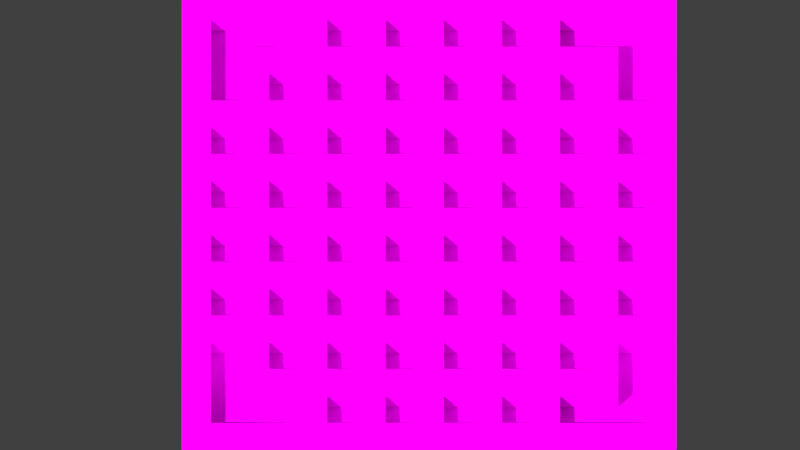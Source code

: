 # Source: Scene.blend  (saved by Blender 2.79.0; exported with 4.5.12 LTS)
import bpy
from mathutils import Matrix  # noqa: F401  (used for matrix-valued properties, if any)

bpy.ops.wm.read_factory_settings(use_empty=True)
scene = bpy.context.scene
scene.name = 'Scene'

# ---- collections
col_collection_1 = bpy.data.collections.new('Collection 1'); scene.collection.children.link(col_collection_1)

# ---- images (referenced by path relative to the original .blend; pixels are not part of the script)
import os
ASSET_DIR = os.environ.get("B2B_ASSET_DIR", "")  # directory of the original .blend (textures are referenced by path, not embedded)
HERE = os.path.dirname(os.path.abspath(__file__))  # packed textures are extracted next to this script under _unpacked/

def load_image(name, relpath, width, height, colorspace="sRGB"):
    """Load a texture the original file referenced (path relative to the .blend, or extracted next to this script)."""
    p = next((c for c in (os.path.join(HERE, relpath), os.path.join(ASSET_DIR, relpath)) if relpath and os.path.exists(c)), "")
    if p:
        img = bpy.data.images.load(p, check_existing=True)
        img.name = name
    else:  # same state as the original file: an image datablock whose file is absent (Cycles renders it pink)
        img = bpy.data.images.new(name, width, height)
        img.source = "FILE"
        img.filepath = "//" + (relpath or name)
    img.colorspace_settings.name = colorspace
    return img
img_indestructiblebox2_bmp = load_image('IndestructibleBox2.bmp', 'IndestructibleBox2.bmp', 1024, 1024, 'sRGB')
img_box_bmp = load_image('Box.bmp', 'Box.bmp', 1024, 1024, 'sRGB')
img_grass_bmp = load_image('Grass.bmp', 'Grass.bmp', 1024, 1024, 'sRGB')

# ---- materials (node trees are filled in below, after node groups)
mat_indestructiblebox = bpy.data.materials.new('IndestructibleBox')
mat_indestructiblebox.alpha_threshold = 0.0
mat_indestructiblebox.roughness = 0.5
mat_indestructiblebox.line_color = (0.0, 0.0, 0.0, 1.0)
mat_box = bpy.data.materials.new('Box')
mat_box.alpha_threshold = 0.0
mat_box.roughness = 0.5
mat_box.line_color = (0.0, 0.0, 0.0, 1.0)
mat_ground = bpy.data.materials.new('ground')
mat_ground.alpha_threshold = 0.0
mat_ground.roughness = 0.5

# ---- material node trees
mat_indestructiblebox.use_nodes = True; mat_indestructiblebox.node_tree.nodes.clear()
_N = mat_indestructiblebox.node_tree.nodes; _L = mat_indestructiblebox.node_tree.links
n0 = _N.new('ShaderNodeOutputMaterial'); n0.name = 'Material Output'; n0.location = (708, 310)
n1 = _N.new('ShaderNodeBsdfDiffuse'); n1.name = 'Diffuse BSDF'; n1.location = (461, 324)
n2 = _N.new('ShaderNodeTexImage'); n2.name = 'Image Texture'; n2.location = (227, 354)
n2.width = 140
n2.image = img_indestructiblebox2_bmp
n2.interpolation = 'Closest'
_L.new(n1.outputs[0], n0.inputs[0])
_L.new(n2.outputs[0], n1.inputs[0])
n0.is_active_output = True
mat_box.use_nodes = True; mat_box.node_tree.nodes.clear()
_N = mat_box.node_tree.nodes; _L = mat_box.node_tree.links
n0 = _N.new('ShaderNodeOutputMaterial'); n0.name = 'Material Output'; n0.location = (708, 310)
n1 = _N.new('ShaderNodeBsdfDiffuse'); n1.name = 'Diffuse BSDF'; n1.location = (461, 324)
n2 = _N.new('ShaderNodeTexImage'); n2.name = 'Image Texture'; n2.location = (227, 354)
n2.width = 140
n2.image = img_box_bmp
n2.interpolation = 'Closest'
_L.new(n1.outputs[0], n0.inputs[0])
_L.new(n2.outputs[0], n1.inputs[0])
n0.is_active_output = True
mat_ground.use_nodes = True; mat_ground.node_tree.nodes.clear()
_N = mat_ground.node_tree.nodes; _L = mat_ground.node_tree.links
n0 = _N.new('ShaderNodeTexCoord'); n0.name = 'Texture Coordinate'; n0.location = (-393, 316)
n1 = _N.new('ShaderNodeOutputMaterial'); n1.name = 'Material Output'; n1.location = (708, 310)
n2 = _N.new('ShaderNodeBsdfDiffuse'); n2.name = 'Diffuse BSDF'; n2.location = (461, 324)
n3 = _N.new('ShaderNodeTexImage'); n3.name = 'Image Texture'; n3.location = (227, 354)
n3.width = 140
n3.image = img_grass_bmp
n3.interpolation = 'Closest'
n4 = _N.new('ShaderNodeMapping'); n4.name = 'Mapping'; n4.location = (-173, 340)
n4.vector_type = 'TEXTURE'
n4.inputs[3].default_value = (0.133, 0.133, 0.0)
_L.new(n2.outputs[0], n1.inputs[0])
_L.new(n0.outputs[3], n4.inputs[0])
_L.new(n3.outputs[0], n2.inputs[0])
_L.new(n4.outputs[0], n3.inputs[0])
n1.is_active_output = True

# ---- world
world_world = bpy.data.worlds.new('World'); scene.world = world_world
world_world.color = (0.05088, 0.05088, 0.05088)
world_world.use_sun_shadow = False
world_world.sun_shadow_jitter_overblur = 0.0
world_world.cycles.sampling_method = 'MANUAL'

# ---- cameras
cam_camera = bpy.data.cameras.new('Camera')
cam_camera.type = 'ORTHO'
cam_camera.clip_end = 100.0
cam_camera.lens = 35.0
cam_camera.sensor_width = 1.0
cam_camera.sensor_height = 18.0
cam_camera.ortho_scale = 27.5
cam_camera.dof.focus_distance = 0.0

# ---- lights
light_lamp = bpy.data.lights.new('Lamp', 'SUN')
light_lamp.transmission_factor = 0.0
light_lamp.cutoff_distance = 30.0
light_lamp.angle = 0.0
light_lamp.energy = 5.0
light_lamp.shadow_buffer_clip_start = 1.001
light_lamp.shadow_cascade_max_distance = 1000.0

# ---- meshes
me_cube = bpy.data.meshes.new('Cube')
me_cube.from_pydata([(2.0, 2.0, 0.0), (2.0, 0.0, 0.0), (4.768e-07, 2.384e-07, 0.0), (4.768e-07, 2.0, 0.0), (2.0, 2.0, 2.0), (2.0, -5.96e-07, 2.0), (4.768e-07, 3.576e-07, 2.0), (4.768e-07, 2.0, 2.0), (4.768e-07, 3.576e-07, 2.0)], [], [(0, 1, 2, 3), (4, 7, 8, 6, 5), (0, 4, 5, 1), (1, 5, 6, 2), (2, 6, 8, 7, 3), (4, 0, 3, 7)])
_uv = me_cube.uv_layers.new(name='UVMap')
_uv.uv.foreach_set('vector', [1.0, 0.0, 1.0, 1.0, 0.0, 1.0, 0.0, 0.0, 0.0, 0.0, 1.0, 0.0, 1.0, 1.0, 1.0, 1.0, 0.0, 1.0, 1.0, 0.0, 0.0, 0.0, 0.0, 1.0, 1.0, 1.0, 0.0, 0.0, 0.0, 1.0, 1.0, 1.0, 1.0, 0.0, 0.0, 1.0, 1.0, 1.0, 1.0, 1.0, 1.0, 0.0, 0.0, 0.0, 0.0, 0.0, 0.0, 1.0, 1.0, 1.0, 1.0, 0.0])
me_cube.materials.append(mat_indestructiblebox)
me_cube.use_remesh_preserve_volume = False
me_cube.use_remesh_preserve_attributes = False
me_cube.use_mirror_vertex_groups = False
me_cube.update()
me_cube_002 = bpy.data.meshes.new('Cube.002')
me_cube_002.from_pydata([(2.0, 2.0, 0.0), (2.0, 0.0, 0.0), (4.768e-07, 2.384e-07, 0.0), (4.768e-07, 2.0, 0.0), (2.0, 2.0, 2.0), (2.0, -5.96e-07, 2.0), (4.768e-07, 3.576e-07, 2.0), (4.768e-07, 2.0, 2.0), (4.768e-07, 3.576e-07, 2.0)], [], [(0, 1, 2, 3), (4, 7, 8, 6, 5), (0, 4, 5, 1), (1, 5, 6, 2), (2, 6, 8, 7, 3), (4, 0, 3, 7)])
_uv = me_cube_002.uv_layers.new(name='UVMap')
_uv.uv.foreach_set('vector', [1.0, 0.0, 1.0, 1.0, 0.0, 1.0, 0.0, 0.0, 0.0, 0.0, 1.0, 0.0, 1.0, 1.0, 1.0, 1.0, 0.0, 1.0, 1.0, 0.0, 0.0, 0.0, 0.0, 1.0, 1.0, 1.0, 0.0, 0.0, 0.0, 1.0, 1.0, 1.0, 1.0, 0.0, 0.0, 1.0, 1.0, 1.0, 1.0, 1.0, 1.0, 0.0, 0.0, 0.0, 0.0, 0.0, 0.0, 1.0, 1.0, 1.0, 1.0, 0.0])
me_cube_002.materials.append(mat_box)
me_cube_002.use_remesh_preserve_volume = False
me_cube_002.use_remesh_preserve_attributes = False
me_cube_002.use_mirror_vertex_groups = False
me_cube_002.update()
me_plane = bpy.data.meshes.new('Plane')
me_plane.from_pydata([(0.0, 0.0, 0.0), (2.0, 0.0, 0.0), (0.0, 2.0, 0.0), (2.0, 2.0, 0.0)], [], [(0, 1, 3, 2)])
me_plane.materials.append(mat_ground)
me_plane.use_remesh_preserve_volume = False
me_plane.use_remesh_preserve_attributes = False
me_plane.use_mirror_vertex_groups = False
me_plane.update()

# ---- objects
ob_cube_304 = bpy.data.objects.new('Cube.304', me_cube)
ob_cube_303 = bpy.data.objects.new('Cube.303', me_cube)
ob_cube_302 = bpy.data.objects.new('Cube.302', me_cube)
ob_cube_301 = bpy.data.objects.new('Cube.301', me_cube)
ob_cube_300 = bpy.data.objects.new('Cube.300', me_cube)
ob_cube_299 = bpy.data.objects.new('Cube.299', me_cube)
ob_cube_298 = bpy.data.objects.new('Cube.298', me_cube)
ob_cube_297 = bpy.data.objects.new('Cube.297', me_cube)
ob_cube_296 = bpy.data.objects.new('Cube.296', me_cube)
ob_cube_295 = bpy.data.objects.new('Cube.295', me_cube)
ob_cube_294 = bpy.data.objects.new('Cube.294', me_cube)
ob_cube_293 = bpy.data.objects.new('Cube.293', me_cube)
ob_cube_292 = bpy.data.objects.new('Cube.292', me_cube)
ob_cube_291 = bpy.data.objects.new('Cube.291', me_cube)
ob_cube_290 = bpy.data.objects.new('Cube.290', me_cube)
ob_cube_289 = bpy.data.objects.new('Cube.289', me_cube)
ob_cube_288 = bpy.data.objects.new('Cube.288', me_cube)
ob_cube_287 = bpy.data.objects.new('Cube.287', me_cube)
ob_cube_286 = bpy.data.objects.new('Cube.286', me_cube)
ob_cube_285 = bpy.data.objects.new('Cube.285', me_cube)
ob_cube_282 = bpy.data.objects.new('Cube.282', me_cube)
ob_cube_281 = bpy.data.objects.new('Cube.281', me_cube_002)
ob_cube_280 = bpy.data.objects.new('Cube.280', me_cube_002)
ob_cube_279 = bpy.data.objects.new('Cube.279', me_cube_002)
ob_cube_278 = bpy.data.objects.new('Cube.278', me_cube_002)
ob_cube_277 = bpy.data.objects.new('Cube.277', me_cube)
ob_cube_276 = bpy.data.objects.new('Cube.276', me_cube)
ob_cube_275 = bpy.data.objects.new('Cube.275', me_cube_002)
ob_cube_274 = bpy.data.objects.new('Cube.274', me_cube_002)
ob_cube_272 = bpy.data.objects.new('Cube.272', me_cube_002)
ob_cube_271 = bpy.data.objects.new('Cube.271', me_cube_002)
ob_cube_270 = bpy.data.objects.new('Cube.270', me_cube_002)
ob_cube_268 = bpy.data.objects.new('Cube.268', me_cube_002)
ob_cube_267 = bpy.data.objects.new('Cube.267', me_cube_002)
ob_cube_266 = bpy.data.objects.new('Cube.266', me_cube)
ob_cube_265 = bpy.data.objects.new('Cube.265', me_cube)
ob_cube_264 = bpy.data.objects.new('Cube.264', me_cube)
ob_cube_263 = bpy.data.objects.new('Cube.263', me_cube)
ob_cube_262 = bpy.data.objects.new('Cube.262', me_cube)
ob_cube_261 = bpy.data.objects.new('Cube.261', me_cube)
ob_cube_260 = bpy.data.objects.new('Cube.260', me_cube)
ob_cube_259 = bpy.data.objects.new('Cube.259', me_cube)
ob_cube_258 = bpy.data.objects.new('Cube.258', me_cube)
ob_cube_257 = bpy.data.objects.new('Cube.257', me_cube)
ob_cube_256 = bpy.data.objects.new('Cube.256', me_cube_002)
ob_cube_255 = bpy.data.objects.new('Cube.255', me_cube_002)
ob_cube_254 = bpy.data.objects.new('Cube.254', me_cube_002)
ob_cube_253 = bpy.data.objects.new('Cube.253', me_cube_002)
ob_cube_252 = bpy.data.objects.new('Cube.252', me_cube_002)
ob_cube_251 = bpy.data.objects.new('Cube.251', me_cube_002)
ob_cube_250 = bpy.data.objects.new('Cube.250', me_cube_002)
ob_cube_249 = bpy.data.objects.new('Cube.249', me_cube_002)
ob_cube_248 = bpy.data.objects.new('Cube.248', me_cube_002)
ob_cube_247 = bpy.data.objects.new('Cube.247', me_cube)
ob_cube_246 = bpy.data.objects.new('Cube.246', me_cube)
ob_cube_245 = bpy.data.objects.new('Cube.245', me_cube_002)
ob_cube_244 = bpy.data.objects.new('Cube.244', me_cube_002)
ob_cube_243 = bpy.data.objects.new('Cube.243', me_cube_002)
ob_cube_242 = bpy.data.objects.new('Cube.242', me_cube_002)
ob_cube_241 = bpy.data.objects.new('Cube.241', me_cube)
ob_cube_240 = bpy.data.objects.new('Cube.240', me_cube_002)
ob_cube_239 = bpy.data.objects.new('Cube.239', me_cube_002)
ob_cube_238 = bpy.data.objects.new('Cube.238', me_cube)
ob_cube_237 = bpy.data.objects.new('Cube.237', me_cube)
ob_cube_236 = bpy.data.objects.new('Cube.236', me_cube)
ob_cube_235 = bpy.data.objects.new('Cube.235', me_cube)
ob_cube_234 = bpy.data.objects.new('Cube.234', me_cube)
ob_cube_233 = bpy.data.objects.new('Cube.233', me_cube)
ob_cube_232 = bpy.data.objects.new('Cube.232', me_cube_002)
ob_cube_231 = bpy.data.objects.new('Cube.231', me_cube_002)
ob_cube_230 = bpy.data.objects.new('Cube.230', me_cube)
ob_cube_229 = bpy.data.objects.new('Cube.229', me_cube_002)
ob_cube_228 = bpy.data.objects.new('Cube.228', me_cube_002)
ob_cube_227 = bpy.data.objects.new('Cube.227', me_cube_002)
ob_cube_226 = bpy.data.objects.new('Cube.226', me_cube_002)
ob_cube_225 = bpy.data.objects.new('Cube.225', me_cube)
ob_cube_224 = bpy.data.objects.new('Cube.224', me_cube)
ob_cube_223 = bpy.data.objects.new('Cube.223', me_cube_002)
ob_cube_222 = bpy.data.objects.new('Cube.222', me_cube_002)
ob_cube_221 = bpy.data.objects.new('Cube.221', me_cube_002)
ob_cube_220 = bpy.data.objects.new('Cube.220', me_cube_002)
ob_cube_219 = bpy.data.objects.new('Cube.219', me_cube_002)
ob_cube_218 = bpy.data.objects.new('Cube.218', me_cube_002)
ob_cube_217 = bpy.data.objects.new('Cube.217', me_cube_002)
ob_cube_216 = bpy.data.objects.new('Cube.216', me_cube_002)
ob_cube_215 = bpy.data.objects.new('Cube.215', me_cube_002)
ob_cube_214 = bpy.data.objects.new('Cube.214', me_cube)
ob_cube_213 = bpy.data.objects.new('Cube.213', me_cube)
ob_cube_212 = bpy.data.objects.new('Cube.212', me_cube)
ob_cube_211 = bpy.data.objects.new('Cube.211', me_cube)
ob_cube_210 = bpy.data.objects.new('Cube.210', me_cube)
ob_cube_209 = bpy.data.objects.new('Cube.209', me_cube)
ob_cube_208 = bpy.data.objects.new('Cube.208', me_cube)
ob_cube_207 = bpy.data.objects.new('Cube.207', me_cube)
ob_cube_206 = bpy.data.objects.new('Cube.206', me_cube)
ob_cube_205 = bpy.data.objects.new('Cube.205', me_cube)
ob_cube_204 = bpy.data.objects.new('Cube.204', me_cube_002)
ob_cube_203 = bpy.data.objects.new('Cube.203', me_cube_002)
ob_cube_202 = bpy.data.objects.new('Cube.202', me_cube_002)
ob_cube_201 = bpy.data.objects.new('Cube.201', me_cube_002)
ob_cube_200 = bpy.data.objects.new('Cube.200', me_cube_002)
ob_cube_199 = bpy.data.objects.new('Cube.199', me_cube_002)
ob_cube_198 = bpy.data.objects.new('Cube.198', me_cube_002)
ob_cube_197 = bpy.data.objects.new('Cube.197', me_cube_002)
ob_cube_196 = bpy.data.objects.new('Cube.196', me_cube_002)
ob_cube_195 = bpy.data.objects.new('Cube.195', me_cube)
ob_cube_194 = bpy.data.objects.new('Cube.194', me_cube)
ob_cube_193 = bpy.data.objects.new('Cube.193', me_cube_002)
ob_cube_192 = bpy.data.objects.new('Cube.192', me_cube_002)
ob_cube_191 = bpy.data.objects.new('Cube.191', me_cube_002)
ob_cube_190 = bpy.data.objects.new('Cube.190', me_cube_002)
ob_cube_189 = bpy.data.objects.new('Cube.189', me_cube)
ob_cube_188 = bpy.data.objects.new('Cube.188', me_cube_002)
ob_cube_187 = bpy.data.objects.new('Cube.187', me_cube_002)
ob_cube_186 = bpy.data.objects.new('Cube.186', me_cube)
ob_cube_185 = bpy.data.objects.new('Cube.185', me_cube)
ob_cube_184 = bpy.data.objects.new('Cube.184', me_cube)
ob_cube_183 = bpy.data.objects.new('Cube.183', me_cube)
ob_cube_182 = bpy.data.objects.new('Cube.182', me_cube)
ob_cube_181 = bpy.data.objects.new('Cube.181', me_cube)
ob_cube_180 = bpy.data.objects.new('Cube.180', me_cube)
ob_cube_179 = bpy.data.objects.new('Cube.179', me_cube)
ob_cube_178 = bpy.data.objects.new('Cube.178', me_cube)
ob_cube_177 = bpy.data.objects.new('Cube.177', me_cube)
ob_cube_176 = bpy.data.objects.new('Cube.176', me_cube)
ob_cube_175 = bpy.data.objects.new('Cube.175', me_cube)
ob_cube_174 = bpy.data.objects.new('Cube.174', me_cube)
ob_cube_063 = bpy.data.objects.new('Cube.063', me_cube)
ob_cube_062 = bpy.data.objects.new('Cube.062', me_cube)
ob_cube_061 = bpy.data.objects.new('Cube.061', me_cube)
ob_cube_060 = bpy.data.objects.new('Cube.060', me_cube)
ob_cube_059 = bpy.data.objects.new('Cube.059', me_cube)
ob_cube_058 = bpy.data.objects.new('Cube.058', me_cube)
ob_cube_057 = bpy.data.objects.new('Cube.057', me_cube)
ob_cube_056 = bpy.data.objects.new('Cube.056', me_cube_002)
ob_cube_055 = bpy.data.objects.new('Cube.055', me_cube_002)
ob_cube_054 = bpy.data.objects.new('Cube.054', me_cube_002)
ob_cube_053 = bpy.data.objects.new('Cube.053', me_cube_002)
ob_cube_052 = bpy.data.objects.new('Cube.052', me_cube_002)
ob_cube_051 = bpy.data.objects.new('Cube.051', me_cube)
ob_cube_050 = bpy.data.objects.new('Cube.050', me_cube)
ob_cube_049 = bpy.data.objects.new('Cube.049', me_cube)
ob_cube_048 = bpy.data.objects.new('Cube.048', me_cube)
ob_cube_047 = bpy.data.objects.new('Cube.047', me_cube_002)
ob_cube_046 = bpy.data.objects.new('Cube.046', me_cube_002)
ob_cube_038 = bpy.data.objects.new('Cube.038', me_cube_002)
ob_cube_037 = bpy.data.objects.new('Cube.037', me_cube_002)
ob_cube_036 = bpy.data.objects.new('Cube.036', me_cube_002)
ob_cube_035 = bpy.data.objects.new('Cube.035', me_cube_002)
ob_cube_034 = bpy.data.objects.new('Cube.034', me_cube_002)
ob_cube_033 = bpy.data.objects.new('Cube.033', me_cube_002)
ob_cube_032 = bpy.data.objects.new('Cube.032', me_cube_002)
ob_cube_031 = bpy.data.objects.new('Cube.031', me_cube_002)
ob_cube_030 = bpy.data.objects.new('Cube.030', me_cube_002)
ob_cube_029 = bpy.data.objects.new('Cube.029', me_cube_002)
ob_cube_028 = bpy.data.objects.new('Cube.028', me_cube_002)
ob_cube_027 = bpy.data.objects.new('Cube.027', me_cube_002)
ob_cube_026 = bpy.data.objects.new('Cube.026', me_cube)
ob_cube_025 = bpy.data.objects.new('Cube.025', me_cube)
ob_cube_024 = bpy.data.objects.new('Cube.024', me_cube)
ob_cube_023 = bpy.data.objects.new('Cube.023', me_cube)
ob_cube_022 = bpy.data.objects.new('Cube.022', me_cube)
ob_cube_021 = bpy.data.objects.new('Cube.021', me_cube)
ob_cube_020 = bpy.data.objects.new('Cube.020', me_cube_002)
ob_cube_019 = bpy.data.objects.new('Cube.019', me_cube_002)
ob_cube_018 = bpy.data.objects.new('Cube.018', me_cube_002)
ob_cube_017 = bpy.data.objects.new('Cube.017', me_cube_002)
ob_cube_016 = bpy.data.objects.new('Cube.016', me_cube_002)
ob_cube_015 = bpy.data.objects.new('Cube.015', me_cube_002)
ob_cube_014 = bpy.data.objects.new('Cube.014', me_cube_002)
ob_cube_013 = bpy.data.objects.new('Cube.013', me_cube_002)
ob_cube_012 = bpy.data.objects.new('Cube.012', me_cube_002)
ob_cube_011 = bpy.data.objects.new('Cube.011', me_cube_002)
ob_cube_010 = bpy.data.objects.new('Cube.010', me_cube_002)
ob_cube_009 = bpy.data.objects.new('Cube.009', me_cube_002)
ob_cube_008 = bpy.data.objects.new('Cube.008', me_cube_002)
ob_cube_173 = bpy.data.objects.new('Cube.173', me_cube)
ob_cube_172 = bpy.data.objects.new('Cube.172', me_cube_002)
ob_cube_171 = bpy.data.objects.new('Cube.171', me_cube_002)
ob_cube_161 = bpy.data.objects.new('Cube.161', me_cube_002)
ob_cube_160 = bpy.data.objects.new('Cube.160', me_cube_002)
ob_cube_133 = bpy.data.objects.new('Cube.133', me_cube_002)
ob_cube_132 = bpy.data.objects.new('Cube.132', me_cube_002)
ob_cube_131 = bpy.data.objects.new('Cube.131', me_cube_002)
ob_cube_130 = bpy.data.objects.new('Cube.130', me_cube_002)
ob_cube_129 = bpy.data.objects.new('Cube.129', me_cube_002)
ob_cube_128 = bpy.data.objects.new('Cube.128', me_cube_002)
ob_cube_127 = bpy.data.objects.new('Cube.127', me_cube_002)
ob_cube_126 = bpy.data.objects.new('Cube.126', me_cube_002)
ob_cube_125 = bpy.data.objects.new('Cube.125', me_cube_002)
ob_cube_124 = bpy.data.objects.new('Cube.124', me_cube_002)
ob_cube_123 = bpy.data.objects.new('Cube.123', me_cube_002)
ob_cube_122 = bpy.data.objects.new('Cube.122', me_cube_002)
ob_cube_079 = bpy.data.objects.new('Cube.079', me_cube)
ob_cube_075 = bpy.data.objects.new('Cube.075', me_cube)
ob_cube_072 = bpy.data.objects.new('Cube.072', me_cube)
ob_cube_071 = bpy.data.objects.new('Cube.071', me_cube)
ob_cube_070 = bpy.data.objects.new('Cube.070', me_cube)
ob_cube_069 = bpy.data.objects.new('Cube.069', me_cube)
ob_cube_068 = bpy.data.objects.new('Cube.068', me_cube)
ob_cube_065 = bpy.data.objects.new('Cube.065', me_cube)
ob_cube_064 = bpy.data.objects.new('Cube.064', me_cube)
ob_cube_045 = bpy.data.objects.new('Cube.045', me_cube)
ob_cube_044 = bpy.data.objects.new('Cube.044', me_cube)
ob_cube_043 = bpy.data.objects.new('Cube.043', me_cube)
ob_cube_042 = bpy.data.objects.new('Cube.042', me_cube)
ob_cube_041 = bpy.data.objects.new('Cube.041', me_cube)
ob_cube_040 = bpy.data.objects.new('Cube.040', me_cube)
ob_cube_039 = bpy.data.objects.new('Cube.039', me_cube)
ob_cube_007 = bpy.data.objects.new('Cube.007', me_cube)
ob_cube_006 = bpy.data.objects.new('Cube.006', me_cube)
ob_cube_005 = bpy.data.objects.new('Cube.005', me_cube)
ob_cube_004 = bpy.data.objects.new('Cube.004', me_cube)
ob_cube_003 = bpy.data.objects.new('Cube.003', me_cube)
ob_cube_002 = bpy.data.objects.new('Cube.002', me_cube)
ob_cube_001 = bpy.data.objects.new('Cube.001', me_cube)
ob_plane = bpy.data.objects.new('Plane', me_plane)
ob_cube = bpy.data.objects.new('Cube', me_cube)
ob_lamp = bpy.data.objects.new('Lamp', light_lamp)
ob_camera = bpy.data.objects.new('Camera', cam_camera)

# ---- transforms, parenting, visibility, modifiers, constraints
ob_cube_304.location = (-9.0, 8.0, 0.0)
ob_cube_304.scale = (0.5, 0.5, 0.5)
ob_cube_304.lock_rotations_4d = False
ob_cube_304.empty_display_type = 'ARROWS'
ob_cube_304.lineart.crease_threshold = 0.0
ob_cube_303.location = (-9.0, 7.0, 0.0)
ob_cube_303.scale = (0.5, 0.5, 0.5)
ob_cube_303.lock_rotations_4d = False
ob_cube_303.empty_display_type = 'ARROWS'
ob_cube_303.lineart.crease_threshold = 0.0
ob_cube_302.location = (-9.0, 6.0, 0.0)
ob_cube_302.scale = (0.5, 0.5, 0.5)
ob_cube_302.lock_rotations_4d = False
ob_cube_302.empty_display_type = 'ARROWS'
ob_cube_302.lineart.crease_threshold = 0.0
ob_cube_301.location = (-9.0, 5.0, 0.0)
ob_cube_301.scale = (0.5, 0.5, 0.5)
ob_cube_301.lock_rotations_4d = False
ob_cube_301.empty_display_type = 'ARROWS'
ob_cube_301.lineart.crease_threshold = 0.0
ob_cube_300.location = (-9.0, 4.0, 0.0)
ob_cube_300.scale = (0.5, 0.5, 0.5)
ob_cube_300.lock_rotations_4d = False
ob_cube_300.empty_display_type = 'ARROWS'
ob_cube_300.lineart.crease_threshold = 0.0
ob_cube_299.location = (-9.0, 3.0, 0.0)
ob_cube_299.scale = (0.5, 0.5, 0.5)
ob_cube_299.lock_rotations_4d = False
ob_cube_299.empty_display_type = 'ARROWS'
ob_cube_299.lineart.crease_threshold = 0.0
ob_cube_298.location = (-9.0, 2.0, 0.0)
ob_cube_298.scale = (0.5, 0.5, 0.5)
ob_cube_298.lock_rotations_4d = False
ob_cube_298.empty_display_type = 'ARROWS'
ob_cube_298.lineart.crease_threshold = 0.0
ob_cube_297.location = (-9.0, 1.0, 0.0)
ob_cube_297.scale = (0.5, 0.5, 0.5)
ob_cube_297.lock_rotations_4d = False
ob_cube_297.empty_display_type = 'ARROWS'
ob_cube_297.lineart.crease_threshold = 0.0
ob_cube_296.location = (-9.0, 0.0, 0.0)
ob_cube_296.scale = (0.5, 0.5, 0.5)
ob_cube_296.lock_rotations_4d = False
ob_cube_296.empty_display_type = 'ARROWS'
ob_cube_296.lineart.crease_threshold = 0.0
ob_cube_295.location = (-9.0, -5.0, 0.0)
ob_cube_295.scale = (0.5, 0.5, 0.5)
ob_cube_295.lock_rotations_4d = False
ob_cube_295.empty_display_type = 'ARROWS'
ob_cube_295.lineart.crease_threshold = 0.0
ob_cube_294.location = (-9.0, -4.0, 0.0)
ob_cube_294.scale = (0.5, 0.5, 0.5)
ob_cube_294.lock_rotations_4d = False
ob_cube_294.empty_display_type = 'ARROWS'
ob_cube_294.lineart.crease_threshold = 0.0
ob_cube_293.location = (-9.0, -3.0, 0.0)
ob_cube_293.scale = (0.5, 0.5, 0.5)
ob_cube_293.lock_rotations_4d = False
ob_cube_293.empty_display_type = 'ARROWS'
ob_cube_293.lineart.crease_threshold = 0.0
ob_cube_292.location = (-9.0, -2.0, 0.0)
ob_cube_292.scale = (0.5, 0.5, 0.5)
ob_cube_292.lock_rotations_4d = False
ob_cube_292.empty_display_type = 'ARROWS'
ob_cube_292.lineart.crease_threshold = 0.0
ob_cube_291.location = (-9.0, -1.0, 0.0)
ob_cube_291.scale = (0.5, 0.5, 0.5)
ob_cube_291.lock_rotations_4d = False
ob_cube_291.empty_display_type = 'ARROWS'
ob_cube_291.lineart.crease_threshold = 0.0
ob_cube_290.location = (-9.0, -6.0, 0.0)
ob_cube_290.scale = (0.5, 0.5, 0.5)
ob_cube_290.lock_rotations_4d = False
ob_cube_290.empty_display_type = 'ARROWS'
ob_cube_290.lineart.crease_threshold = 0.0
ob_cube_289.location = (-9.0, -7.0, 0.0)
ob_cube_289.scale = (0.5, 0.5, 0.5)
ob_cube_289.lock_rotations_4d = False
ob_cube_289.empty_display_type = 'ARROWS'
ob_cube_289.lineart.crease_threshold = 0.0
ob_cube_288.location = (-9.0, -8.0, 0.0)
ob_cube_288.scale = (0.5, 0.5, 0.5)
ob_cube_288.lock_rotations_4d = False
ob_cube_288.empty_display_type = 'ARROWS'
ob_cube_288.lineart.crease_threshold = 0.0
ob_cube_287.location = (-8.0, -8.0, 0.0)
ob_cube_287.scale = (0.5, 0.5, 0.5)
ob_cube_287.lock_rotations_4d = False
ob_cube_287.empty_display_type = 'ARROWS'
ob_cube_287.lineart.crease_threshold = 0.0
ob_cube_286.location = (-7.0, -8.0, 0.0)
ob_cube_286.scale = (0.5, 0.5, 0.5)
ob_cube_286.lock_rotations_4d = False
ob_cube_286.empty_display_type = 'ARROWS'
ob_cube_286.lineart.crease_threshold = 0.0
ob_cube_285.location = (-7.0, -6.0, 0.0)
ob_cube_285.scale = (0.5, 0.5, 0.5)
ob_cube_285.lock_rotations_4d = False
ob_cube_285.empty_display_type = 'ARROWS'
ob_cube_285.lineart.crease_threshold = 0.0
ob_cube_282.location = (-7.0, -4.0, 0.0)
ob_cube_282.scale = (0.5, 0.5, 0.5)
ob_cube_282.lock_rotations_4d = False
ob_cube_282.empty_display_type = 'ARROWS'
ob_cube_282.lineart.crease_threshold = 0.0
ob_cube_281.location = (-7.0, -5.0, 0.0)
ob_cube_281.scale = (0.5, 0.5, 0.5)
ob_cube_281.lock_rotations_4d = False
ob_cube_281.empty_display_type = 'ARROWS'
ob_cube_281.lineart.crease_threshold = 0.0
ob_cube_280.location = (-8.0, -4.0, 0.0)
ob_cube_280.scale = (0.5, 0.5, 0.5)
ob_cube_280.lock_rotations_4d = False
ob_cube_280.empty_display_type = 'ARROWS'
ob_cube_280.lineart.crease_threshold = 0.0
ob_cube_279.location = (-8.0, -2.0, 0.0)
ob_cube_279.scale = (0.5, 0.5, 0.5)
ob_cube_279.lock_rotations_4d = False
ob_cube_279.empty_display_type = 'ARROWS'
ob_cube_279.lineart.crease_threshold = 0.0
ob_cube_278.location = (-7.0, -3.0, 0.0)
ob_cube_278.scale = (0.5, 0.5, 0.5)
ob_cube_278.lock_rotations_4d = False
ob_cube_278.empty_display_type = 'ARROWS'
ob_cube_278.lineart.crease_threshold = 0.0
ob_cube_277.location = (-7.0, -2.0, 0.0)
ob_cube_277.scale = (0.5, 0.5, 0.5)
ob_cube_277.lock_rotations_4d = False
ob_cube_277.empty_display_type = 'ARROWS'
ob_cube_277.lineart.crease_threshold = 0.0
ob_cube_276.location = (-7.0, 0.0, 0.0)
ob_cube_276.scale = (0.5, 0.5, 0.5)
ob_cube_276.lock_rotations_4d = False
ob_cube_276.empty_display_type = 'ARROWS'
ob_cube_276.lineart.crease_threshold = 0.0
ob_cube_275.location = (-7.0, -1.0, 0.0)
ob_cube_275.scale = (0.5, 0.5, 0.5)
ob_cube_275.lock_rotations_4d = False
ob_cube_275.empty_display_type = 'ARROWS'
ob_cube_275.lineart.crease_threshold = 0.0
ob_cube_274.location = (-8.0, 0.0, 0.0)
ob_cube_274.scale = (0.5, 0.5, 0.5)
ob_cube_274.lock_rotations_4d = False
ob_cube_274.empty_display_type = 'ARROWS'
ob_cube_274.lineart.crease_threshold = 0.0
ob_cube_272.location = (-8.0, 4.0, 0.0)
ob_cube_272.scale = (0.5, 0.5, 0.5)
ob_cube_272.lock_rotations_4d = False
ob_cube_272.empty_display_type = 'ARROWS'
ob_cube_272.lineart.crease_threshold = 0.0
ob_cube_271.location = (-8.0, 2.0, 0.0)
ob_cube_271.scale = (0.5, 0.5, 0.5)
ob_cube_271.lock_rotations_4d = False
ob_cube_271.empty_display_type = 'ARROWS'
ob_cube_271.lineart.crease_threshold = 0.0
ob_cube_270.location = (-7.0, 1.0, 0.0)
ob_cube_270.scale = (0.5, 0.5, 0.5)
ob_cube_270.lock_rotations_4d = False
ob_cube_270.empty_display_type = 'ARROWS'
ob_cube_270.lineart.crease_threshold = 0.0
ob_cube_268.location = (-7.0, 5.0, 0.0)
ob_cube_268.scale = (0.5, 0.5, 0.5)
ob_cube_268.lock_rotations_4d = False
ob_cube_268.empty_display_type = 'ARROWS'
ob_cube_268.lineart.crease_threshold = 0.0
ob_cube_267.location = (-7.0, 3.0, 0.0)
ob_cube_267.scale = (0.5, 0.5, 0.5)
ob_cube_267.lock_rotations_4d = False
ob_cube_267.empty_display_type = 'ARROWS'
ob_cube_267.lineart.crease_threshold = 0.0
ob_cube_266.location = (-7.0, 2.0, 0.0)
ob_cube_266.scale = (0.5, 0.5, 0.5)
ob_cube_266.lock_rotations_4d = False
ob_cube_266.empty_display_type = 'ARROWS'
ob_cube_266.lineart.crease_threshold = 0.0
ob_cube_265.location = (-7.0, 4.0, 0.0)
ob_cube_265.scale = (0.5, 0.5, 0.5)
ob_cube_265.lock_rotations_4d = False
ob_cube_265.empty_display_type = 'ARROWS'
ob_cube_265.lineart.crease_threshold = 0.0
ob_cube_264.location = (-7.0, 6.0, 0.0)
ob_cube_264.scale = (0.5, 0.5, 0.5)
ob_cube_264.lock_rotations_4d = False
ob_cube_264.empty_display_type = 'ARROWS'
ob_cube_264.lineart.crease_threshold = 0.0
ob_cube_263.location = (-8.0, 8.0, 0.0)
ob_cube_263.scale = (0.5, 0.5, 0.5)
ob_cube_263.lock_rotations_4d = False
ob_cube_263.empty_display_type = 'ARROWS'
ob_cube_263.lineart.crease_threshold = 0.0
ob_cube_262.location = (-7.0, 8.0, 0.0)
ob_cube_262.scale = (0.5, 0.5, 0.5)
ob_cube_262.lock_rotations_4d = False
ob_cube_262.empty_display_type = 'ARROWS'
ob_cube_262.lineart.crease_threshold = 0.0
ob_cube_261.location = (-5.0, 8.0, 0.0)
ob_cube_261.scale = (0.5, 0.5, 0.5)
ob_cube_261.lock_rotations_4d = False
ob_cube_261.empty_display_type = 'ARROWS'
ob_cube_261.lineart.crease_threshold = 0.0
ob_cube_260.location = (-6.0, 8.0, 0.0)
ob_cube_260.scale = (0.5, 0.5, 0.5)
ob_cube_260.lock_rotations_4d = False
ob_cube_260.empty_display_type = 'ARROWS'
ob_cube_260.lineart.crease_threshold = 0.0
ob_cube_259.location = (-5.0, 6.0, 0.0)
ob_cube_259.scale = (0.5, 0.5, 0.5)
ob_cube_259.lock_rotations_4d = False
ob_cube_259.empty_display_type = 'ARROWS'
ob_cube_259.lineart.crease_threshold = 0.0
ob_cube_258.location = (-5.0, 4.0, 0.0)
ob_cube_258.scale = (0.5, 0.5, 0.5)
ob_cube_258.lock_rotations_4d = False
ob_cube_258.empty_display_type = 'ARROWS'
ob_cube_258.lineart.crease_threshold = 0.0
ob_cube_257.location = (-5.0, 2.0, 0.0)
ob_cube_257.scale = (0.5, 0.5, 0.5)
ob_cube_257.lock_rotations_4d = False
ob_cube_257.empty_display_type = 'ARROWS'
ob_cube_257.lineart.crease_threshold = 0.0
ob_cube_256.location = (-5.0, 3.0, 0.0)
ob_cube_256.scale = (0.5, 0.5, 0.5)
ob_cube_256.lock_rotations_4d = False
ob_cube_256.empty_display_type = 'ARROWS'
ob_cube_256.lineart.crease_threshold = 0.0
ob_cube_255.location = (-5.0, 5.0, 0.0)
ob_cube_255.scale = (0.5, 0.5, 0.5)
ob_cube_255.lock_rotations_4d = False
ob_cube_255.empty_display_type = 'ARROWS'
ob_cube_255.lineart.crease_threshold = 0.0
ob_cube_254.location = (-5.0, 7.0, 0.0)
ob_cube_254.scale = (0.5, 0.5, 0.5)
ob_cube_254.lock_rotations_4d = False
ob_cube_254.empty_display_type = 'ARROWS'
ob_cube_254.lineart.crease_threshold = 0.0
ob_cube_253.location = (-5.0, 1.0, 0.0)
ob_cube_253.scale = (0.5, 0.5, 0.5)
ob_cube_253.lock_rotations_4d = False
ob_cube_253.empty_display_type = 'ARROWS'
ob_cube_253.lineart.crease_threshold = 0.0
ob_cube_252.location = (-6.0, 2.0, 0.0)
ob_cube_252.scale = (0.5, 0.5, 0.5)
ob_cube_252.lock_rotations_4d = False
ob_cube_252.empty_display_type = 'ARROWS'
ob_cube_252.lineart.crease_threshold = 0.0
ob_cube_251.location = (-6.0, 4.0, 0.0)
ob_cube_251.scale = (0.5, 0.5, 0.5)
ob_cube_251.lock_rotations_4d = False
ob_cube_251.empty_display_type = 'ARROWS'
ob_cube_251.lineart.crease_threshold = 0.0
ob_cube_250.location = (-6.0, 6.0, 0.0)
ob_cube_250.scale = (0.5, 0.5, 0.5)
ob_cube_250.lock_rotations_4d = False
ob_cube_250.empty_display_type = 'ARROWS'
ob_cube_250.lineart.crease_threshold = 0.0
ob_cube_249.location = (-6.0, 0.0, 0.0)
ob_cube_249.scale = (0.5, 0.5, 0.5)
ob_cube_249.lock_rotations_4d = False
ob_cube_249.empty_display_type = 'ARROWS'
ob_cube_249.lineart.crease_threshold = 0.0
ob_cube_248.location = (-5.0, -1.0, 0.0)
ob_cube_248.scale = (0.5, 0.5, 0.5)
ob_cube_248.lock_rotations_4d = False
ob_cube_248.empty_display_type = 'ARROWS'
ob_cube_248.lineart.crease_threshold = 0.0
ob_cube_247.location = (-5.0, 0.0, 0.0)
ob_cube_247.scale = (0.5, 0.5, 0.5)
ob_cube_247.lock_rotations_4d = False
ob_cube_247.empty_display_type = 'ARROWS'
ob_cube_247.lineart.crease_threshold = 0.0
ob_cube_246.location = (-5.0, -2.0, 0.0)
ob_cube_246.scale = (0.5, 0.5, 0.5)
ob_cube_246.lock_rotations_4d = False
ob_cube_246.empty_display_type = 'ARROWS'
ob_cube_246.lineart.crease_threshold = 0.0
ob_cube_245.location = (-5.0, -3.0, 0.0)
ob_cube_245.scale = (0.5, 0.5, 0.5)
ob_cube_245.lock_rotations_4d = False
ob_cube_245.empty_display_type = 'ARROWS'
ob_cube_245.lineart.crease_threshold = 0.0
ob_cube_244.location = (-6.0, -2.0, 0.0)
ob_cube_244.scale = (0.5, 0.5, 0.5)
ob_cube_244.lock_rotations_4d = False
ob_cube_244.empty_display_type = 'ARROWS'
ob_cube_244.lineart.crease_threshold = 0.0
ob_cube_243.location = (-6.0, -4.0, 0.0)
ob_cube_243.scale = (0.5, 0.5, 0.5)
ob_cube_243.lock_rotations_4d = False
ob_cube_243.empty_display_type = 'ARROWS'
ob_cube_243.lineart.crease_threshold = 0.0
ob_cube_242.location = (-5.0, -5.0, 0.0)
ob_cube_242.scale = (0.5, 0.5, 0.5)
ob_cube_242.lock_rotations_4d = False
ob_cube_242.empty_display_type = 'ARROWS'
ob_cube_242.lineart.crease_threshold = 0.0
ob_cube_241.location = (-5.0, -4.0, 0.0)
ob_cube_241.scale = (0.5, 0.5, 0.5)
ob_cube_241.lock_rotations_4d = False
ob_cube_241.empty_display_type = 'ARROWS'
ob_cube_241.lineart.crease_threshold = 0.0
ob_cube_240.location = (-6.0, -6.0, 0.0)
ob_cube_240.scale = (0.5, 0.5, 0.5)
ob_cube_240.lock_rotations_4d = False
ob_cube_240.empty_display_type = 'ARROWS'
ob_cube_240.lineart.crease_threshold = 0.0
ob_cube_239.location = (-5.0, -7.0, 0.0)
ob_cube_239.scale = (0.5, 0.5, 0.5)
ob_cube_239.lock_rotations_4d = False
ob_cube_239.empty_display_type = 'ARROWS'
ob_cube_239.lineart.crease_threshold = 0.0
ob_cube_238.location = (-5.0, -6.0, 0.0)
ob_cube_238.scale = (0.5, 0.5, 0.5)
ob_cube_238.lock_rotations_4d = False
ob_cube_238.empty_display_type = 'ARROWS'
ob_cube_238.lineart.crease_threshold = 0.0
ob_cube_237.location = (-5.0, -8.0, 0.0)
ob_cube_237.scale = (0.5, 0.5, 0.5)
ob_cube_237.lock_rotations_4d = False
ob_cube_237.empty_display_type = 'ARROWS'
ob_cube_237.lineart.crease_threshold = 0.0
ob_cube_236.location = (-6.0, -8.0, 0.0)
ob_cube_236.scale = (0.5, 0.5, 0.5)
ob_cube_236.lock_rotations_4d = False
ob_cube_236.empty_display_type = 'ARROWS'
ob_cube_236.lineart.crease_threshold = 0.0
ob_cube_235.location = (-4.0, -8.0, 0.0)
ob_cube_235.scale = (0.5, 0.5, 0.5)
ob_cube_235.lock_rotations_4d = False
ob_cube_235.empty_display_type = 'ARROWS'
ob_cube_235.lineart.crease_threshold = 0.0
ob_cube_234.location = (-3.0, -8.0, 0.0)
ob_cube_234.scale = (0.5, 0.5, 0.5)
ob_cube_234.lock_rotations_4d = False
ob_cube_234.empty_display_type = 'ARROWS'
ob_cube_234.lineart.crease_threshold = 0.0
ob_cube_233.location = (-3.0, -6.0, 0.0)
ob_cube_233.scale = (0.5, 0.5, 0.5)
ob_cube_233.lock_rotations_4d = False
ob_cube_233.empty_display_type = 'ARROWS'
ob_cube_233.lineart.crease_threshold = 0.0
ob_cube_232.location = (-3.0, -7.0, 0.0)
ob_cube_232.scale = (0.5, 0.5, 0.5)
ob_cube_232.lock_rotations_4d = False
ob_cube_232.empty_display_type = 'ARROWS'
ob_cube_232.lineart.crease_threshold = 0.0
ob_cube_231.location = (-4.0, -6.0, 0.0)
ob_cube_231.scale = (0.5, 0.5, 0.5)
ob_cube_231.lock_rotations_4d = False
ob_cube_231.empty_display_type = 'ARROWS'
ob_cube_231.lineart.crease_threshold = 0.0
ob_cube_230.location = (-3.0, -4.0, 0.0)
ob_cube_230.scale = (0.5, 0.5, 0.5)
ob_cube_230.lock_rotations_4d = False
ob_cube_230.empty_display_type = 'ARROWS'
ob_cube_230.lineart.crease_threshold = 0.0
ob_cube_229.location = (-3.0, -5.0, 0.0)
ob_cube_229.scale = (0.5, 0.5, 0.5)
ob_cube_229.lock_rotations_4d = False
ob_cube_229.empty_display_type = 'ARROWS'
ob_cube_229.lineart.crease_threshold = 0.0
ob_cube_228.location = (-4.0, -4.0, 0.0)
ob_cube_228.scale = (0.5, 0.5, 0.5)
ob_cube_228.lock_rotations_4d = False
ob_cube_228.empty_display_type = 'ARROWS'
ob_cube_228.lineart.crease_threshold = 0.0
ob_cube_227.location = (-4.0, -2.0, 0.0)
ob_cube_227.scale = (0.5, 0.5, 0.5)
ob_cube_227.lock_rotations_4d = False
ob_cube_227.empty_display_type = 'ARROWS'
ob_cube_227.lineart.crease_threshold = 0.0
ob_cube_226.location = (-3.0, -3.0, 0.0)
ob_cube_226.scale = (0.5, 0.5, 0.5)
ob_cube_226.lock_rotations_4d = False
ob_cube_226.empty_display_type = 'ARROWS'
ob_cube_226.lineart.crease_threshold = 0.0
ob_cube_225.location = (-3.0, -2.0, 0.0)
ob_cube_225.scale = (0.5, 0.5, 0.5)
ob_cube_225.lock_rotations_4d = False
ob_cube_225.empty_display_type = 'ARROWS'
ob_cube_225.lineart.crease_threshold = 0.0
ob_cube_224.location = (-3.0, 0.0, 0.0)
ob_cube_224.scale = (0.5, 0.5, 0.5)
ob_cube_224.lock_rotations_4d = False
ob_cube_224.empty_display_type = 'ARROWS'
ob_cube_224.lineart.crease_threshold = 0.0
ob_cube_223.location = (-3.0, -1.0, 0.0)
ob_cube_223.scale = (0.5, 0.5, 0.5)
ob_cube_223.lock_rotations_4d = False
ob_cube_223.empty_display_type = 'ARROWS'
ob_cube_223.lineart.crease_threshold = 0.0
ob_cube_222.location = (-4.0, 0.0, 0.0)
ob_cube_222.scale = (0.5, 0.5, 0.5)
ob_cube_222.lock_rotations_4d = False
ob_cube_222.empty_display_type = 'ARROWS'
ob_cube_222.lineart.crease_threshold = 0.0
ob_cube_221.location = (-4.0, 6.0, 0.0)
ob_cube_221.scale = (0.5, 0.5, 0.5)
ob_cube_221.lock_rotations_4d = False
ob_cube_221.empty_display_type = 'ARROWS'
ob_cube_221.lineart.crease_threshold = 0.0
ob_cube_220.location = (-4.0, 4.0, 0.0)
ob_cube_220.scale = (0.5, 0.5, 0.5)
ob_cube_220.lock_rotations_4d = False
ob_cube_220.empty_display_type = 'ARROWS'
ob_cube_220.lineart.crease_threshold = 0.0
ob_cube_219.location = (-4.0, 2.0, 0.0)
ob_cube_219.scale = (0.5, 0.5, 0.5)
ob_cube_219.lock_rotations_4d = False
ob_cube_219.empty_display_type = 'ARROWS'
ob_cube_219.lineart.crease_threshold = 0.0
ob_cube_218.location = (-3.0, 1.0, 0.0)
ob_cube_218.scale = (0.5, 0.5, 0.5)
ob_cube_218.lock_rotations_4d = False
ob_cube_218.empty_display_type = 'ARROWS'
ob_cube_218.lineart.crease_threshold = 0.0
ob_cube_217.location = (-3.0, 7.0, 0.0)
ob_cube_217.scale = (0.5, 0.5, 0.5)
ob_cube_217.lock_rotations_4d = False
ob_cube_217.empty_display_type = 'ARROWS'
ob_cube_217.lineart.crease_threshold = 0.0
ob_cube_216.location = (-3.0, 5.0, 0.0)
ob_cube_216.scale = (0.5, 0.5, 0.5)
ob_cube_216.lock_rotations_4d = False
ob_cube_216.empty_display_type = 'ARROWS'
ob_cube_216.lineart.crease_threshold = 0.0
ob_cube_215.location = (-3.0, 3.0, 0.0)
ob_cube_215.scale = (0.5, 0.5, 0.5)
ob_cube_215.lock_rotations_4d = False
ob_cube_215.empty_display_type = 'ARROWS'
ob_cube_215.lineart.crease_threshold = 0.0
ob_cube_214.location = (-3.0, 2.0, 0.0)
ob_cube_214.scale = (0.5, 0.5, 0.5)
ob_cube_214.lock_rotations_4d = False
ob_cube_214.empty_display_type = 'ARROWS'
ob_cube_214.lineart.crease_threshold = 0.0
ob_cube_213.location = (-3.0, 4.0, 0.0)
ob_cube_213.scale = (0.5, 0.5, 0.5)
ob_cube_213.lock_rotations_4d = False
ob_cube_213.empty_display_type = 'ARROWS'
ob_cube_213.lineart.crease_threshold = 0.0
ob_cube_212.location = (-3.0, 6.0, 0.0)
ob_cube_212.scale = (0.5, 0.5, 0.5)
ob_cube_212.lock_rotations_4d = False
ob_cube_212.empty_display_type = 'ARROWS'
ob_cube_212.lineart.crease_threshold = 0.0
ob_cube_211.location = (-4.0, 8.0, 0.0)
ob_cube_211.scale = (0.5, 0.5, 0.5)
ob_cube_211.lock_rotations_4d = False
ob_cube_211.empty_display_type = 'ARROWS'
ob_cube_211.lineart.crease_threshold = 0.0
ob_cube_210.location = (-3.0, 8.0, 0.0)
ob_cube_210.scale = (0.5, 0.5, 0.5)
ob_cube_210.lock_rotations_4d = False
ob_cube_210.empty_display_type = 'ARROWS'
ob_cube_210.lineart.crease_threshold = 0.0
ob_cube_209.location = (-1.0, 8.0, 0.0)
ob_cube_209.scale = (0.5, 0.5, 0.5)
ob_cube_209.lock_rotations_4d = False
ob_cube_209.empty_display_type = 'ARROWS'
ob_cube_209.lineart.crease_threshold = 0.0
ob_cube_208.location = (-2.0, 8.0, 0.0)
ob_cube_208.scale = (0.5, 0.5, 0.5)
ob_cube_208.lock_rotations_4d = False
ob_cube_208.empty_display_type = 'ARROWS'
ob_cube_208.lineart.crease_threshold = 0.0
ob_cube_207.location = (-1.0, 6.0, 0.0)
ob_cube_207.scale = (0.5, 0.5, 0.5)
ob_cube_207.lock_rotations_4d = False
ob_cube_207.empty_display_type = 'ARROWS'
ob_cube_207.lineart.crease_threshold = 0.0
ob_cube_206.location = (-1.0, 4.0, 0.0)
ob_cube_206.scale = (0.5, 0.5, 0.5)
ob_cube_206.lock_rotations_4d = False
ob_cube_206.empty_display_type = 'ARROWS'
ob_cube_206.lineart.crease_threshold = 0.0
ob_cube_205.location = (-1.0, 2.0, 0.0)
ob_cube_205.scale = (0.5, 0.5, 0.5)
ob_cube_205.lock_rotations_4d = False
ob_cube_205.empty_display_type = 'ARROWS'
ob_cube_205.lineart.crease_threshold = 0.0
ob_cube_204.location = (-1.0, 3.0, 0.0)
ob_cube_204.scale = (0.5, 0.5, 0.5)
ob_cube_204.lock_rotations_4d = False
ob_cube_204.empty_display_type = 'ARROWS'
ob_cube_204.lineart.crease_threshold = 0.0
ob_cube_203.location = (-1.0, 5.0, 0.0)
ob_cube_203.scale = (0.5, 0.5, 0.5)
ob_cube_203.lock_rotations_4d = False
ob_cube_203.empty_display_type = 'ARROWS'
ob_cube_203.lineart.crease_threshold = 0.0
ob_cube_202.location = (-1.0, 7.0, 0.0)
ob_cube_202.scale = (0.5, 0.5, 0.5)
ob_cube_202.lock_rotations_4d = False
ob_cube_202.empty_display_type = 'ARROWS'
ob_cube_202.lineart.crease_threshold = 0.0
ob_cube_201.location = (-1.0, 1.0, 0.0)
ob_cube_201.scale = (0.5, 0.5, 0.5)
ob_cube_201.lock_rotations_4d = False
ob_cube_201.empty_display_type = 'ARROWS'
ob_cube_201.lineart.crease_threshold = 0.0
ob_cube_200.location = (-2.0, 2.0, 0.0)
ob_cube_200.scale = (0.5, 0.5, 0.5)
ob_cube_200.lock_rotations_4d = False
ob_cube_200.empty_display_type = 'ARROWS'
ob_cube_200.lineart.crease_threshold = 0.0
ob_cube_199.location = (-2.0, 4.0, 0.0)
ob_cube_199.scale = (0.5, 0.5, 0.5)
ob_cube_199.lock_rotations_4d = False
ob_cube_199.empty_display_type = 'ARROWS'
ob_cube_199.lineart.crease_threshold = 0.0
ob_cube_198.location = (-2.0, 6.0, 0.0)
ob_cube_198.scale = (0.5, 0.5, 0.5)
ob_cube_198.lock_rotations_4d = False
ob_cube_198.empty_display_type = 'ARROWS'
ob_cube_198.lineart.crease_threshold = 0.0
ob_cube_197.location = (-2.0, 0.0, 0.0)
ob_cube_197.scale = (0.5, 0.5, 0.5)
ob_cube_197.lock_rotations_4d = False
ob_cube_197.empty_display_type = 'ARROWS'
ob_cube_197.lineart.crease_threshold = 0.0
ob_cube_196.location = (-1.0, -1.0, 0.0)
ob_cube_196.scale = (0.5, 0.5, 0.5)
ob_cube_196.lock_rotations_4d = False
ob_cube_196.empty_display_type = 'ARROWS'
ob_cube_196.lineart.crease_threshold = 0.0
ob_cube_195.location = (-1.0, 0.0, 0.0)
ob_cube_195.scale = (0.5, 0.5, 0.5)
ob_cube_195.lock_rotations_4d = False
ob_cube_195.empty_display_type = 'ARROWS'
ob_cube_195.lineart.crease_threshold = 0.0
ob_cube_194.location = (-1.0, -2.0, 0.0)
ob_cube_194.scale = (0.5, 0.5, 0.5)
ob_cube_194.lock_rotations_4d = False
ob_cube_194.empty_display_type = 'ARROWS'
ob_cube_194.lineart.crease_threshold = 0.0
ob_cube_193.location = (-1.0, -3.0, 0.0)
ob_cube_193.scale = (0.5, 0.5, 0.5)
ob_cube_193.lock_rotations_4d = False
ob_cube_193.empty_display_type = 'ARROWS'
ob_cube_193.lineart.crease_threshold = 0.0
ob_cube_192.location = (-2.0, -2.0, 0.0)
ob_cube_192.scale = (0.5, 0.5, 0.5)
ob_cube_192.lock_rotations_4d = False
ob_cube_192.empty_display_type = 'ARROWS'
ob_cube_192.lineart.crease_threshold = 0.0
ob_cube_191.location = (-2.0, -4.0, 0.0)
ob_cube_191.scale = (0.5, 0.5, 0.5)
ob_cube_191.lock_rotations_4d = False
ob_cube_191.empty_display_type = 'ARROWS'
ob_cube_191.lineart.crease_threshold = 0.0
ob_cube_190.location = (-1.0, -5.0, 0.0)
ob_cube_190.scale = (0.5, 0.5, 0.5)
ob_cube_190.lock_rotations_4d = False
ob_cube_190.empty_display_type = 'ARROWS'
ob_cube_190.lineart.crease_threshold = 0.0
ob_cube_189.location = (-1.0, -4.0, 0.0)
ob_cube_189.scale = (0.5, 0.5, 0.5)
ob_cube_189.lock_rotations_4d = False
ob_cube_189.empty_display_type = 'ARROWS'
ob_cube_189.lineart.crease_threshold = 0.0
ob_cube_188.location = (-2.0, -6.0, 0.0)
ob_cube_188.scale = (0.5, 0.5, 0.5)
ob_cube_188.lock_rotations_4d = False
ob_cube_188.empty_display_type = 'ARROWS'
ob_cube_188.lineart.crease_threshold = 0.0
ob_cube_187.location = (-1.0, -7.0, 0.0)
ob_cube_187.scale = (0.5, 0.5, 0.5)
ob_cube_187.lock_rotations_4d = False
ob_cube_187.empty_display_type = 'ARROWS'
ob_cube_187.lineart.crease_threshold = 0.0
ob_cube_186.location = (-1.0, -6.0, 0.0)
ob_cube_186.scale = (0.5, 0.5, 0.5)
ob_cube_186.lock_rotations_4d = False
ob_cube_186.empty_display_type = 'ARROWS'
ob_cube_186.lineart.crease_threshold = 0.0
ob_cube_185.location = (-1.0, -8.0, 0.0)
ob_cube_185.scale = (0.5, 0.5, 0.5)
ob_cube_185.lock_rotations_4d = False
ob_cube_185.empty_display_type = 'ARROWS'
ob_cube_185.lineart.crease_threshold = 0.0
ob_cube_184.location = (-2.0, -8.0, 0.0)
ob_cube_184.scale = (0.5, 0.5, 0.5)
ob_cube_184.lock_rotations_4d = False
ob_cube_184.empty_display_type = 'ARROWS'
ob_cube_184.lineart.crease_threshold = 0.0
ob_cube_183.location = (0.0, -8.0, 0.0)
ob_cube_183.scale = (0.5, 0.5, 0.5)
ob_cube_183.lock_rotations_4d = False
ob_cube_183.empty_display_type = 'ARROWS'
ob_cube_183.lineart.crease_threshold = 0.0
ob_cube_182.location = (1.0, -8.0, 0.0)
ob_cube_182.scale = (0.5, 0.5, 0.5)
ob_cube_182.lock_rotations_4d = False
ob_cube_182.empty_display_type = 'ARROWS'
ob_cube_182.lineart.crease_threshold = 0.0
ob_cube_181.location = (6.0, -8.0, 0.0)
ob_cube_181.scale = (0.5, 0.5, 0.5)
ob_cube_181.lock_rotations_4d = False
ob_cube_181.empty_display_type = 'ARROWS'
ob_cube_181.lineart.crease_threshold = 0.0
ob_cube_180.location = (5.0, -8.0, 0.0)
ob_cube_180.scale = (0.5, 0.5, 0.5)
ob_cube_180.lock_rotations_4d = False
ob_cube_180.empty_display_type = 'ARROWS'
ob_cube_180.lineart.crease_threshold = 0.0
ob_cube_179.location = (4.0, -8.0, 0.0)
ob_cube_179.scale = (0.5, 0.5, 0.5)
ob_cube_179.lock_rotations_4d = False
ob_cube_179.empty_display_type = 'ARROWS'
ob_cube_179.lineart.crease_threshold = 0.0
ob_cube_178.location = (3.0, -8.0, 0.0)
ob_cube_178.scale = (0.5, 0.5, 0.5)
ob_cube_178.lock_rotations_4d = False
ob_cube_178.empty_display_type = 'ARROWS'
ob_cube_178.lineart.crease_threshold = 0.0
ob_cube_177.location = (2.0, -8.0, 0.0)
ob_cube_177.scale = (0.5, 0.5, 0.5)
ob_cube_177.lock_rotations_4d = False
ob_cube_177.empty_display_type = 'ARROWS'
ob_cube_177.lineart.crease_threshold = 0.0
ob_cube_176.location = (7.0, -8.0, 0.0)
ob_cube_176.scale = (0.5, 0.5, 0.5)
ob_cube_176.lock_rotations_4d = False
ob_cube_176.empty_display_type = 'ARROWS'
ob_cube_176.lineart.crease_threshold = 0.0
ob_cube_175.location = (7.0, -7.0, 0.0)
ob_cube_175.scale = (0.5, 0.5, 0.5)
ob_cube_175.lock_rotations_4d = False
ob_cube_175.empty_display_type = 'ARROWS'
ob_cube_175.lineart.crease_threshold = 0.0
ob_cube_174.location = (7.0, -6.0, 0.0)
ob_cube_174.scale = (0.5, 0.5, 0.5)
ob_cube_174.lock_rotations_4d = False
ob_cube_174.empty_display_type = 'ARROWS'
ob_cube_174.lineart.crease_threshold = 0.0
ob_cube_063.location = (7.0, -1.0, 0.0)
ob_cube_063.scale = (0.5, 0.5, 0.5)
ob_cube_063.lock_rotations_4d = False
ob_cube_063.empty_display_type = 'ARROWS'
ob_cube_063.lineart.crease_threshold = 0.0
ob_cube_062.location = (7.0, -2.0, 0.0)
ob_cube_062.scale = (0.5, 0.5, 0.5)
ob_cube_062.lock_rotations_4d = False
ob_cube_062.empty_display_type = 'ARROWS'
ob_cube_062.lineart.crease_threshold = 0.0
ob_cube_061.location = (7.0, -3.0, 0.0)
ob_cube_061.scale = (0.5, 0.5, 0.5)
ob_cube_061.lock_rotations_4d = False
ob_cube_061.empty_display_type = 'ARROWS'
ob_cube_061.lineart.crease_threshold = 0.0
ob_cube_060.location = (7.0, -4.0, 0.0)
ob_cube_060.scale = (0.5, 0.5, 0.5)
ob_cube_060.lock_rotations_4d = False
ob_cube_060.empty_display_type = 'ARROWS'
ob_cube_060.lineart.crease_threshold = 0.0
ob_cube_059.location = (7.0, -5.0, 0.0)
ob_cube_059.scale = (0.5, 0.5, 0.5)
ob_cube_059.lock_rotations_4d = False
ob_cube_059.empty_display_type = 'ARROWS'
ob_cube_059.lineart.crease_threshold = 0.0
ob_cube_058.location = (3.0, -6.0, 0.0)
ob_cube_058.scale = (0.5, 0.5, 0.5)
ob_cube_058.lock_rotations_4d = False
ob_cube_058.empty_display_type = 'ARROWS'
ob_cube_058.lineart.crease_threshold = 0.0
ob_cube_057.location = (1.0, -6.0, 0.0)
ob_cube_057.scale = (0.5, 0.5, 0.5)
ob_cube_057.lock_rotations_4d = False
ob_cube_057.empty_display_type = 'ARROWS'
ob_cube_057.lineart.crease_threshold = 0.0
ob_cube_056.location = (1.0, -7.0, 0.0)
ob_cube_056.scale = (0.5, 0.5, 0.5)
ob_cube_056.lock_rotations_4d = False
ob_cube_056.empty_display_type = 'ARROWS'
ob_cube_056.lineart.crease_threshold = 0.0
ob_cube_055.location = (2.0, -6.0, 0.0)
ob_cube_055.scale = (0.5, 0.5, 0.5)
ob_cube_055.lock_rotations_4d = False
ob_cube_055.empty_display_type = 'ARROWS'
ob_cube_055.lineart.crease_threshold = 0.0
ob_cube_054.location = (4.0, -6.0, 0.0)
ob_cube_054.scale = (0.5, 0.5, 0.5)
ob_cube_054.lock_rotations_4d = False
ob_cube_054.empty_display_type = 'ARROWS'
ob_cube_054.lineart.crease_threshold = 0.0
ob_cube_053.location = (3.0, -7.0, 0.0)
ob_cube_053.scale = (0.5, 0.5, 0.5)
ob_cube_053.lock_rotations_4d = False
ob_cube_053.empty_display_type = 'ARROWS'
ob_cube_053.lineart.crease_threshold = 0.0
ob_cube_052.location = (0.0, -6.0, 0.0)
ob_cube_052.scale = (0.5, 0.5, 0.5)
ob_cube_052.lock_rotations_4d = False
ob_cube_052.empty_display_type = 'ARROWS'
ob_cube_052.lineart.crease_threshold = 0.0
ob_cube_051.location = (5.0, -6.0, 0.0)
ob_cube_051.scale = (0.5, 0.5, 0.5)
ob_cube_051.lock_rotations_4d = False
ob_cube_051.empty_display_type = 'ARROWS'
ob_cube_051.lineart.crease_threshold = 0.0
ob_cube_050.location = (5.0, -4.0, 0.0)
ob_cube_050.scale = (0.5, 0.5, 0.5)
ob_cube_050.lock_rotations_4d = False
ob_cube_050.empty_display_type = 'ARROWS'
ob_cube_050.lineart.crease_threshold = 0.0
ob_cube_049.location = (3.0, -4.0, 0.0)
ob_cube_049.scale = (0.5, 0.5, 0.5)
ob_cube_049.lock_rotations_4d = False
ob_cube_049.empty_display_type = 'ARROWS'
ob_cube_049.lineart.crease_threshold = 0.0
ob_cube_048.location = (1.0, -4.0, 0.0)
ob_cube_048.scale = (0.5, 0.5, 0.5)
ob_cube_048.lock_rotations_4d = False
ob_cube_048.empty_display_type = 'ARROWS'
ob_cube_048.lineart.crease_threshold = 0.0
ob_cube_047.location = (4.0, -4.0, 0.0)
ob_cube_047.scale = (0.5, 0.5, 0.5)
ob_cube_047.lock_rotations_4d = False
ob_cube_047.empty_display_type = 'ARROWS'
ob_cube_047.lineart.crease_threshold = 0.0
ob_cube_046.location = (2.0, -4.0, 0.0)
ob_cube_046.scale = (0.5, 0.5, 0.5)
ob_cube_046.lock_rotations_4d = False
ob_cube_046.empty_display_type = 'ARROWS'
ob_cube_046.lineart.crease_threshold = 0.0
ob_cube_038.location = (6.0, -4.0, 0.0)
ob_cube_038.scale = (0.5, 0.5, 0.5)
ob_cube_038.lock_rotations_4d = False
ob_cube_038.empty_display_type = 'ARROWS'
ob_cube_038.lineart.crease_threshold = 0.0
ob_cube_037.location = (5.0, -5.0, 0.0)
ob_cube_037.scale = (0.5, 0.5, 0.5)
ob_cube_037.lock_rotations_4d = False
ob_cube_037.empty_display_type = 'ARROWS'
ob_cube_037.lineart.crease_threshold = 0.0
ob_cube_036.location = (3.0, -5.0, 0.0)
ob_cube_036.scale = (0.5, 0.5, 0.5)
ob_cube_036.lock_rotations_4d = False
ob_cube_036.empty_display_type = 'ARROWS'
ob_cube_036.lineart.crease_threshold = 0.0
ob_cube_035.location = (1.0, -5.0, 0.0)
ob_cube_035.scale = (0.5, 0.5, 0.5)
ob_cube_035.lock_rotations_4d = False
ob_cube_035.empty_display_type = 'ARROWS'
ob_cube_035.lineart.crease_threshold = 0.0
ob_cube_034.location = (0.0, -4.0, 0.0)
ob_cube_034.scale = (0.5, 0.5, 0.5)
ob_cube_034.lock_rotations_4d = False
ob_cube_034.empty_display_type = 'ARROWS'
ob_cube_034.lineart.crease_threshold = 0.0
ob_cube_033.location = (0.0, -2.0, 0.0)
ob_cube_033.scale = (0.5, 0.5, 0.5)
ob_cube_033.lock_rotations_4d = False
ob_cube_033.empty_display_type = 'ARROWS'
ob_cube_033.lineart.crease_threshold = 0.0
ob_cube_032.location = (1.0, -3.0, 0.0)
ob_cube_032.scale = (0.5, 0.5, 0.5)
ob_cube_032.lock_rotations_4d = False
ob_cube_032.empty_display_type = 'ARROWS'
ob_cube_032.lineart.crease_threshold = 0.0
ob_cube_031.location = (3.0, -3.0, 0.0)
ob_cube_031.scale = (0.5, 0.5, 0.5)
ob_cube_031.lock_rotations_4d = False
ob_cube_031.empty_display_type = 'ARROWS'
ob_cube_031.lineart.crease_threshold = 0.0
ob_cube_030.location = (5.0, -3.0, 0.0)
ob_cube_030.scale = (0.5, 0.5, 0.5)
ob_cube_030.lock_rotations_4d = False
ob_cube_030.empty_display_type = 'ARROWS'
ob_cube_030.lineart.crease_threshold = 0.0
ob_cube_029.location = (6.0, -2.0, 0.0)
ob_cube_029.scale = (0.5, 0.5, 0.5)
ob_cube_029.lock_rotations_4d = False
ob_cube_029.empty_display_type = 'ARROWS'
ob_cube_029.lineart.crease_threshold = 0.0
ob_cube_028.location = (2.0, -2.0, 0.0)
ob_cube_028.scale = (0.5, 0.5, 0.5)
ob_cube_028.lock_rotations_4d = False
ob_cube_028.empty_display_type = 'ARROWS'
ob_cube_028.lineart.crease_threshold = 0.0
ob_cube_027.location = (4.0, -2.0, 0.0)
ob_cube_027.scale = (0.5, 0.5, 0.5)
ob_cube_027.lock_rotations_4d = False
ob_cube_027.empty_display_type = 'ARROWS'
ob_cube_027.lineart.crease_threshold = 0.0
ob_cube_026.location = (1.0, -2.0, 0.0)
ob_cube_026.scale = (0.5, 0.5, 0.5)
ob_cube_026.lock_rotations_4d = False
ob_cube_026.empty_display_type = 'ARROWS'
ob_cube_026.lineart.crease_threshold = 0.0
ob_cube_025.location = (3.0, -2.0, 0.0)
ob_cube_025.scale = (0.5, 0.5, 0.5)
ob_cube_025.lock_rotations_4d = False
ob_cube_025.empty_display_type = 'ARROWS'
ob_cube_025.lineart.crease_threshold = 0.0
ob_cube_024.location = (5.0, -2.0, 0.0)
ob_cube_024.scale = (0.5, 0.5, 0.5)
ob_cube_024.lock_rotations_4d = False
ob_cube_024.empty_display_type = 'ARROWS'
ob_cube_024.lineart.crease_threshold = 0.0
ob_cube_023.location = (5.0, 0.0, 0.0)
ob_cube_023.scale = (0.5, 0.5, 0.5)
ob_cube_023.lock_rotations_4d = False
ob_cube_023.empty_display_type = 'ARROWS'
ob_cube_023.lineart.crease_threshold = 0.0
ob_cube_022.location = (3.0, 0.0, 0.0)
ob_cube_022.scale = (0.5, 0.5, 0.5)
ob_cube_022.lock_rotations_4d = False
ob_cube_022.empty_display_type = 'ARROWS'
ob_cube_022.lineart.crease_threshold = 0.0
ob_cube_021.location = (1.0, 0.0, 0.0)
ob_cube_021.scale = (0.5, 0.5, 0.5)
ob_cube_021.lock_rotations_4d = False
ob_cube_021.empty_display_type = 'ARROWS'
ob_cube_021.lineart.crease_threshold = 0.0
ob_cube_020.location = (4.0, 0.0, 0.0)
ob_cube_020.scale = (0.5, 0.5, 0.5)
ob_cube_020.lock_rotations_4d = False
ob_cube_020.empty_display_type = 'ARROWS'
ob_cube_020.lineart.crease_threshold = 0.0
ob_cube_019.location = (2.0, 0.0, 0.0)
ob_cube_019.scale = (0.5, 0.5, 0.5)
ob_cube_019.lock_rotations_4d = False
ob_cube_019.empty_display_type = 'ARROWS'
ob_cube_019.lineart.crease_threshold = 0.0
ob_cube_018.location = (6.0, 0.0, 0.0)
ob_cube_018.scale = (0.5, 0.5, 0.5)
ob_cube_018.lock_rotations_4d = False
ob_cube_018.empty_display_type = 'ARROWS'
ob_cube_018.lineart.crease_threshold = 0.0
ob_cube_017.location = (5.0, -1.0, 0.0)
ob_cube_017.scale = (0.5, 0.5, 0.5)
ob_cube_017.lock_rotations_4d = False
ob_cube_017.empty_display_type = 'ARROWS'
ob_cube_017.lineart.crease_threshold = 0.0
ob_cube_016.location = (3.0, -1.0, 0.0)
ob_cube_016.scale = (0.5, 0.5, 0.5)
ob_cube_016.lock_rotations_4d = False
ob_cube_016.empty_display_type = 'ARROWS'
ob_cube_016.lineart.crease_threshold = 0.0
ob_cube_015.location = (1.0, -1.0, 0.0)
ob_cube_015.scale = (0.5, 0.5, 0.5)
ob_cube_015.lock_rotations_4d = False
ob_cube_015.empty_display_type = 'ARROWS'
ob_cube_015.lineart.crease_threshold = 0.0
ob_cube_014.location = (0.0, 0.0, 0.0)
ob_cube_014.scale = (0.5, 0.5, 0.5)
ob_cube_014.lock_rotations_4d = False
ob_cube_014.empty_display_type = 'ARROWS'
ob_cube_014.lineart.crease_threshold = 0.0
ob_cube_013.location = (0.0, 6.0, 0.0)
ob_cube_013.scale = (0.5, 0.5, 0.5)
ob_cube_013.lock_rotations_4d = False
ob_cube_013.empty_display_type = 'ARROWS'
ob_cube_013.lineart.crease_threshold = 0.0
ob_cube_012.location = (0.0, 4.0, 0.0)
ob_cube_012.scale = (0.5, 0.5, 0.5)
ob_cube_012.lock_rotations_4d = False
ob_cube_012.empty_display_type = 'ARROWS'
ob_cube_012.lineart.crease_threshold = 0.0
ob_cube_011.location = (0.0, 2.0, 0.0)
ob_cube_011.scale = (0.5, 0.5, 0.5)
ob_cube_011.lock_rotations_4d = False
ob_cube_011.empty_display_type = 'ARROWS'
ob_cube_011.lineart.crease_threshold = 0.0
ob_cube_010.location = (1.0, 1.0, 0.0)
ob_cube_010.scale = (0.5, 0.5, 0.5)
ob_cube_010.lock_rotations_4d = False
ob_cube_010.empty_display_type = 'ARROWS'
ob_cube_010.lineart.crease_threshold = 0.0
ob_cube_009.location = (3.0, 1.0, 0.0)
ob_cube_009.scale = (0.5, 0.5, 0.5)
ob_cube_009.lock_rotations_4d = False
ob_cube_009.empty_display_type = 'ARROWS'
ob_cube_009.lineart.crease_threshold = 0.0
ob_cube_008.location = (5.0, 1.0, 0.0)
ob_cube_008.scale = (0.5, 0.5, 0.5)
ob_cube_008.lock_rotations_4d = False
ob_cube_008.empty_display_type = 'ARROWS'
ob_cube_008.lineart.crease_threshold = 0.0
ob_cube_173.location = (7.0, 0.0, 0.0)
ob_cube_173.scale = (0.5, 0.5, 0.5)
ob_cube_173.lock_rotations_4d = False
ob_cube_173.empty_display_type = 'ARROWS'
ob_cube_173.lineart.crease_threshold = 0.0
ob_cube_172.location = (3.0, 7.0, 0.0)
ob_cube_172.scale = (0.5, 0.5, 0.5)
ob_cube_172.lock_rotations_4d = False
ob_cube_172.empty_display_type = 'ARROWS'
ob_cube_172.lineart.crease_threshold = 0.0
ob_cube_171.location = (1.0, 7.0, 0.0)
ob_cube_171.scale = (0.5, 0.5, 0.5)
ob_cube_171.lock_rotations_4d = False
ob_cube_171.empty_display_type = 'ARROWS'
ob_cube_171.lineart.crease_threshold = 0.0
ob_cube_161.location = (6.0, 2.0, 0.0)
ob_cube_161.scale = (0.5, 0.5, 0.5)
ob_cube_161.lock_rotations_4d = False
ob_cube_161.empty_display_type = 'ARROWS'
ob_cube_161.lineart.crease_threshold = 0.0
ob_cube_160.location = (6.0, 4.0, 0.0)
ob_cube_160.scale = (0.5, 0.5, 0.5)
ob_cube_160.lock_rotations_4d = False
ob_cube_160.empty_display_type = 'ARROWS'
ob_cube_160.lineart.crease_threshold = 0.0
ob_cube_133.location = (3.0, 3.0, 0.0)
ob_cube_133.scale = (0.5, 0.5, 0.5)
ob_cube_133.lock_rotations_4d = False
ob_cube_133.empty_display_type = 'ARROWS'
ob_cube_133.lineart.crease_threshold = 0.0
ob_cube_132.location = (3.0, 5.0, 0.0)
ob_cube_132.scale = (0.5, 0.5, 0.5)
ob_cube_132.lock_rotations_4d = False
ob_cube_132.empty_display_type = 'ARROWS'
ob_cube_132.lineart.crease_threshold = 0.0
ob_cube_131.location = (5.0, 5.0, 0.0)
ob_cube_131.scale = (0.5, 0.5, 0.5)
ob_cube_131.lock_rotations_4d = False
ob_cube_131.empty_display_type = 'ARROWS'
ob_cube_131.lineart.crease_threshold = 0.0
ob_cube_130.location = (4.0, 6.0, 0.0)
ob_cube_130.scale = (0.5, 0.5, 0.5)
ob_cube_130.lock_rotations_4d = False
ob_cube_130.empty_display_type = 'ARROWS'
ob_cube_130.lineart.crease_threshold = 0.0
ob_cube_129.location = (2.0, 6.0, 0.0)
ob_cube_129.scale = (0.5, 0.5, 0.5)
ob_cube_129.lock_rotations_4d = False
ob_cube_129.empty_display_type = 'ARROWS'
ob_cube_129.lineart.crease_threshold = 0.0
ob_cube_128.location = (1.0, 5.0, 0.0)
ob_cube_128.scale = (0.5, 0.5, 0.5)
ob_cube_128.lock_rotations_4d = False
ob_cube_128.empty_display_type = 'ARROWS'
ob_cube_128.lineart.crease_threshold = 0.0
ob_cube_127.location = (2.0, 4.0, 0.0)
ob_cube_127.scale = (0.5, 0.5, 0.5)
ob_cube_127.lock_rotations_4d = False
ob_cube_127.empty_display_type = 'ARROWS'
ob_cube_127.lineart.crease_threshold = 0.0
ob_cube_126.location = (2.0, 2.0, 0.0)
ob_cube_126.scale = (0.5, 0.5, 0.5)
ob_cube_126.lock_rotations_4d = False
ob_cube_126.empty_display_type = 'ARROWS'
ob_cube_126.lineart.crease_threshold = 0.0
ob_cube_125.location = (1.0, 3.0, 0.0)
ob_cube_125.scale = (0.5, 0.5, 0.5)
ob_cube_125.lock_rotations_4d = False
ob_cube_125.empty_display_type = 'ARROWS'
ob_cube_125.lineart.crease_threshold = 0.0
ob_cube_124.location = (4.0, 4.0, 0.0)
ob_cube_124.scale = (0.5, 0.5, 0.5)
ob_cube_124.lock_rotations_4d = False
ob_cube_124.empty_display_type = 'ARROWS'
ob_cube_124.lineart.crease_threshold = 0.0
ob_cube_123.location = (5.0, 3.0, 0.0)
ob_cube_123.scale = (0.5, 0.5, 0.5)
ob_cube_123.lock_rotations_4d = False
ob_cube_123.empty_display_type = 'ARROWS'
ob_cube_123.lineart.crease_threshold = 0.0
ob_cube_122.location = (4.0, 2.0, 0.0)
ob_cube_122.scale = (0.5, 0.5, 0.5)
ob_cube_122.lock_rotations_4d = False
ob_cube_122.empty_display_type = 'ARROWS'
ob_cube_122.lineart.crease_threshold = 0.0
ob_cube_079.location = (1.0, 2.0, 0.0)
ob_cube_079.scale = (0.5, 0.5, 0.5)
ob_cube_079.lock_rotations_4d = False
ob_cube_079.empty_display_type = 'ARROWS'
ob_cube_079.lineart.crease_threshold = 0.0
ob_cube_075.location = (1.0, 4.0, 0.0)
ob_cube_075.scale = (0.5, 0.5, 0.5)
ob_cube_075.lock_rotations_4d = False
ob_cube_075.empty_display_type = 'ARROWS'
ob_cube_075.lineart.crease_threshold = 0.0
ob_cube_072.location = (1.0, 6.0, 0.0)
ob_cube_072.scale = (0.5, 0.5, 0.5)
ob_cube_072.lock_rotations_4d = False
ob_cube_072.empty_display_type = 'ARROWS'
ob_cube_072.lineart.crease_threshold = 0.0
ob_cube_071.location = (5.0, 6.0, 0.0)
ob_cube_071.scale = (0.5, 0.5, 0.5)
ob_cube_071.lock_rotations_4d = False
ob_cube_071.empty_display_type = 'ARROWS'
ob_cube_071.lineart.crease_threshold = 0.0
ob_cube_070.location = (3.0, 6.0, 0.0)
ob_cube_070.scale = (0.5, 0.5, 0.5)
ob_cube_070.lock_rotations_4d = False
ob_cube_070.empty_display_type = 'ARROWS'
ob_cube_070.lineart.crease_threshold = 0.0
ob_cube_069.location = (3.0, 4.0, 0.0)
ob_cube_069.scale = (0.5, 0.5, 0.5)
ob_cube_069.lock_rotations_4d = False
ob_cube_069.empty_display_type = 'ARROWS'
ob_cube_069.lineart.crease_threshold = 0.0
ob_cube_068.location = (5.0, 4.0, 0.0)
ob_cube_068.scale = (0.5, 0.5, 0.5)
ob_cube_068.lock_rotations_4d = False
ob_cube_068.empty_display_type = 'ARROWS'
ob_cube_068.lineart.crease_threshold = 0.0
ob_cube_065.location = (3.0, 2.0, 0.0)
ob_cube_065.scale = (0.5, 0.5, 0.5)
ob_cube_065.lock_rotations_4d = False
ob_cube_065.empty_display_type = 'ARROWS'
ob_cube_065.lineart.crease_threshold = 0.0
ob_cube_064.location = (5.0, 2.0, 0.0)
ob_cube_064.scale = (0.5, 0.5, 0.5)
ob_cube_064.lock_rotations_4d = False
ob_cube_064.empty_display_type = 'ARROWS'
ob_cube_064.lineart.crease_threshold = 0.0
ob_cube_045.location = (7.0, 1.0, 0.0)
ob_cube_045.scale = (0.5, 0.5, 0.5)
ob_cube_045.lock_rotations_4d = False
ob_cube_045.empty_display_type = 'ARROWS'
ob_cube_045.lineart.crease_threshold = 0.0
ob_cube_044.location = (7.0, 2.0, 0.0)
ob_cube_044.scale = (0.5, 0.5, 0.5)
ob_cube_044.lock_rotations_4d = False
ob_cube_044.empty_display_type = 'ARROWS'
ob_cube_044.lineart.crease_threshold = 0.0
ob_cube_043.location = (7.0, 3.0, 0.0)
ob_cube_043.scale = (0.5, 0.5, 0.5)
ob_cube_043.lock_rotations_4d = False
ob_cube_043.empty_display_type = 'ARROWS'
ob_cube_043.lineart.crease_threshold = 0.0
ob_cube_042.location = (7.0, 4.0, 0.0)
ob_cube_042.scale = (0.5, 0.5, 0.5)
ob_cube_042.lock_rotations_4d = False
ob_cube_042.empty_display_type = 'ARROWS'
ob_cube_042.lineart.crease_threshold = 0.0
ob_cube_041.location = (7.0, 5.0, 0.0)
ob_cube_041.scale = (0.5, 0.5, 0.5)
ob_cube_041.lock_rotations_4d = False
ob_cube_041.empty_display_type = 'ARROWS'
ob_cube_041.lineart.crease_threshold = 0.0
ob_cube_040.location = (7.0, 6.0, 0.0)
ob_cube_040.scale = (0.5, 0.5, 0.5)
ob_cube_040.lock_rotations_4d = False
ob_cube_040.empty_display_type = 'ARROWS'
ob_cube_040.lineart.crease_threshold = 0.0
ob_cube_039.location = (7.0, 7.0, 0.0)
ob_cube_039.scale = (0.5, 0.5, 0.5)
ob_cube_039.lock_rotations_4d = False
ob_cube_039.empty_display_type = 'ARROWS'
ob_cube_039.lineart.crease_threshold = 0.0
ob_cube_007.location = (0.0, 8.0, 0.0)
ob_cube_007.scale = (0.5, 0.5, 0.5)
ob_cube_007.lock_rotations_4d = False
ob_cube_007.empty_display_type = 'ARROWS'
ob_cube_007.lineart.crease_threshold = 0.0
ob_cube_006.location = (1.0, 8.0, 0.0)
ob_cube_006.scale = (0.5, 0.5, 0.5)
ob_cube_006.lock_rotations_4d = False
ob_cube_006.empty_display_type = 'ARROWS'
ob_cube_006.lineart.crease_threshold = 0.0
ob_cube_005.location = (2.0, 8.0, 0.0)
ob_cube_005.scale = (0.5, 0.5, 0.5)
ob_cube_005.lock_rotations_4d = False
ob_cube_005.empty_display_type = 'ARROWS'
ob_cube_005.lineart.crease_threshold = 0.0
ob_cube_004.location = (3.0, 8.0, 0.0)
ob_cube_004.scale = (0.5, 0.5, 0.5)
ob_cube_004.lock_rotations_4d = False
ob_cube_004.empty_display_type = 'ARROWS'
ob_cube_004.lineart.crease_threshold = 0.0
ob_cube_003.location = (4.0, 8.0, 0.0)
ob_cube_003.scale = (0.5, 0.5, 0.5)
ob_cube_003.lock_rotations_4d = False
ob_cube_003.empty_display_type = 'ARROWS'
ob_cube_003.lineart.crease_threshold = 0.0
ob_cube_002.location = (5.0, 8.0, 0.0)
ob_cube_002.scale = (0.5, 0.5, 0.5)
ob_cube_002.lock_rotations_4d = False
ob_cube_002.empty_display_type = 'ARROWS'
ob_cube_002.lineart.crease_threshold = 0.0
ob_cube_001.location = (6.0, 8.0, 0.0)
ob_cube_001.scale = (0.5, 0.5, 0.5)
ob_cube_001.lock_rotations_4d = False
ob_cube_001.empty_display_type = 'ARROWS'
ob_cube_001.lineart.crease_threshold = 0.0
ob_plane.location = (-8.0, -7.0, 0.0)
ob_plane.scale = (7.5, 7.5, 0.0)
ob_plane.lineart.crease_threshold = 0.0
ob_cube.location = (7.0, 8.0, 0.0)
ob_cube.scale = (0.5, 0.5, 0.5)
ob_cube.lock_rotations_4d = False
ob_cube.empty_display_type = 'ARROWS'
ob_cube.lineart.crease_threshold = 0.0
ob_lamp.location = (0.0, 10.0, 10.0)
ob_lamp.rotation_euler = (0.4363, 0.4363, 0.0)
ob_lamp.lock_rotations_4d = False
ob_lamp.empty_display_type = 'ARROWS'
ob_lamp.color = (0.0, 0.0, 0.0, 0.0)
ob_lamp.lineart.crease_threshold = 0.0
ob_camera.location = (7.5, -0.5, 20.0)
ob_camera.rotation_euler = (0.3927, 0.0, 1.571)
ob_camera.lock_rotations_4d = False
ob_camera.empty_display_type = 'ARROWS'
ob_camera.color = (0.0, 0.0, 0.0, 0.0)
ob_camera.display_type = 'WIRE'
ob_camera.lineart.crease_threshold = 0.0

# ---- collection membership
col_collection_1.objects.link(ob_cube_304)
col_collection_1.objects.link(ob_cube_303)
col_collection_1.objects.link(ob_cube_302)
col_collection_1.objects.link(ob_cube_301)
col_collection_1.objects.link(ob_cube_300)
col_collection_1.objects.link(ob_cube_299)
col_collection_1.objects.link(ob_cube_298)
col_collection_1.objects.link(ob_cube_297)
col_collection_1.objects.link(ob_cube_296)
col_collection_1.objects.link(ob_cube_295)
col_collection_1.objects.link(ob_cube_294)
col_collection_1.objects.link(ob_cube_293)
col_collection_1.objects.link(ob_cube_292)
col_collection_1.objects.link(ob_cube_291)
col_collection_1.objects.link(ob_cube_290)
col_collection_1.objects.link(ob_cube_289)
col_collection_1.objects.link(ob_cube_288)
col_collection_1.objects.link(ob_cube_287)
col_collection_1.objects.link(ob_cube_286)
col_collection_1.objects.link(ob_cube_285)
col_collection_1.objects.link(ob_cube_282)
col_collection_1.objects.link(ob_cube_281)
col_collection_1.objects.link(ob_cube_280)
col_collection_1.objects.link(ob_cube_279)
col_collection_1.objects.link(ob_cube_278)
col_collection_1.objects.link(ob_cube_277)
col_collection_1.objects.link(ob_cube_276)
col_collection_1.objects.link(ob_cube_275)
col_collection_1.objects.link(ob_cube_274)
col_collection_1.objects.link(ob_cube_272)
col_collection_1.objects.link(ob_cube_271)
col_collection_1.objects.link(ob_cube_270)
col_collection_1.objects.link(ob_cube_268)
col_collection_1.objects.link(ob_cube_267)
col_collection_1.objects.link(ob_cube_266)
col_collection_1.objects.link(ob_cube_265)
col_collection_1.objects.link(ob_cube_264)
col_collection_1.objects.link(ob_cube_263)
col_collection_1.objects.link(ob_cube_262)
col_collection_1.objects.link(ob_cube_261)
col_collection_1.objects.link(ob_cube_260)
col_collection_1.objects.link(ob_cube_259)
col_collection_1.objects.link(ob_cube_258)
col_collection_1.objects.link(ob_cube_257)
col_collection_1.objects.link(ob_cube_256)
col_collection_1.objects.link(ob_cube_255)
col_collection_1.objects.link(ob_cube_254)
col_collection_1.objects.link(ob_cube_253)
col_collection_1.objects.link(ob_cube_252)
col_collection_1.objects.link(ob_cube_251)
col_collection_1.objects.link(ob_cube_250)
col_collection_1.objects.link(ob_cube_249)
col_collection_1.objects.link(ob_cube_248)
col_collection_1.objects.link(ob_cube_247)
col_collection_1.objects.link(ob_cube_246)
col_collection_1.objects.link(ob_cube_245)
col_collection_1.objects.link(ob_cube_244)
col_collection_1.objects.link(ob_cube_243)
col_collection_1.objects.link(ob_cube_242)
col_collection_1.objects.link(ob_cube_241)
col_collection_1.objects.link(ob_cube_240)
col_collection_1.objects.link(ob_cube_239)
col_collection_1.objects.link(ob_cube_238)
col_collection_1.objects.link(ob_cube_237)
col_collection_1.objects.link(ob_cube_236)
col_collection_1.objects.link(ob_cube_235)
col_collection_1.objects.link(ob_cube_234)
col_collection_1.objects.link(ob_cube_233)
col_collection_1.objects.link(ob_cube_232)
col_collection_1.objects.link(ob_cube_231)
col_collection_1.objects.link(ob_cube_230)
col_collection_1.objects.link(ob_cube_229)
col_collection_1.objects.link(ob_cube_228)
col_collection_1.objects.link(ob_cube_227)
col_collection_1.objects.link(ob_cube_226)
col_collection_1.objects.link(ob_cube_225)
col_collection_1.objects.link(ob_cube_224)
col_collection_1.objects.link(ob_cube_223)
col_collection_1.objects.link(ob_cube_222)
col_collection_1.objects.link(ob_cube_221)
col_collection_1.objects.link(ob_cube_220)
col_collection_1.objects.link(ob_cube_219)
col_collection_1.objects.link(ob_cube_218)
col_collection_1.objects.link(ob_cube_217)
col_collection_1.objects.link(ob_cube_216)
col_collection_1.objects.link(ob_cube_215)
col_collection_1.objects.link(ob_cube_214)
col_collection_1.objects.link(ob_cube_213)
col_collection_1.objects.link(ob_cube_212)
col_collection_1.objects.link(ob_cube_211)
col_collection_1.objects.link(ob_cube_210)
col_collection_1.objects.link(ob_cube_209)
col_collection_1.objects.link(ob_cube_208)
col_collection_1.objects.link(ob_cube_207)
col_collection_1.objects.link(ob_cube_206)
col_collection_1.objects.link(ob_cube_205)
col_collection_1.objects.link(ob_cube_204)
col_collection_1.objects.link(ob_cube_203)
col_collection_1.objects.link(ob_cube_202)
col_collection_1.objects.link(ob_cube_201)
col_collection_1.objects.link(ob_cube_200)
col_collection_1.objects.link(ob_cube_199)
col_collection_1.objects.link(ob_cube_198)
col_collection_1.objects.link(ob_cube_197)
col_collection_1.objects.link(ob_cube_196)
col_collection_1.objects.link(ob_cube_195)
col_collection_1.objects.link(ob_cube_194)
col_collection_1.objects.link(ob_cube_193)
col_collection_1.objects.link(ob_cube_192)
col_collection_1.objects.link(ob_cube_191)
col_collection_1.objects.link(ob_cube_190)
col_collection_1.objects.link(ob_cube_189)
col_collection_1.objects.link(ob_cube_188)
col_collection_1.objects.link(ob_cube_187)
col_collection_1.objects.link(ob_cube_186)
col_collection_1.objects.link(ob_cube_185)
col_collection_1.objects.link(ob_cube_184)
col_collection_1.objects.link(ob_cube_183)
col_collection_1.objects.link(ob_cube_182)
col_collection_1.objects.link(ob_cube_181)
col_collection_1.objects.link(ob_cube_180)
col_collection_1.objects.link(ob_cube_179)
col_collection_1.objects.link(ob_cube_178)
col_collection_1.objects.link(ob_cube_177)
col_collection_1.objects.link(ob_cube_176)
col_collection_1.objects.link(ob_cube_175)
col_collection_1.objects.link(ob_cube_174)
col_collection_1.objects.link(ob_cube_063)
col_collection_1.objects.link(ob_cube_062)
col_collection_1.objects.link(ob_cube_061)
col_collection_1.objects.link(ob_cube_060)
col_collection_1.objects.link(ob_cube_059)
col_collection_1.objects.link(ob_cube_058)
col_collection_1.objects.link(ob_cube_057)
col_collection_1.objects.link(ob_cube_056)
col_collection_1.objects.link(ob_cube_055)
col_collection_1.objects.link(ob_cube_054)
col_collection_1.objects.link(ob_cube_053)
col_collection_1.objects.link(ob_cube_052)
col_collection_1.objects.link(ob_cube_051)
col_collection_1.objects.link(ob_cube_050)
col_collection_1.objects.link(ob_cube_049)
col_collection_1.objects.link(ob_cube_048)
col_collection_1.objects.link(ob_cube_047)
col_collection_1.objects.link(ob_cube_046)
col_collection_1.objects.link(ob_cube_038)
col_collection_1.objects.link(ob_cube_037)
col_collection_1.objects.link(ob_cube_036)
col_collection_1.objects.link(ob_cube_035)
col_collection_1.objects.link(ob_cube_034)
col_collection_1.objects.link(ob_cube_033)
col_collection_1.objects.link(ob_cube_032)
col_collection_1.objects.link(ob_cube_031)
col_collection_1.objects.link(ob_cube_030)
col_collection_1.objects.link(ob_cube_029)
col_collection_1.objects.link(ob_cube_028)
col_collection_1.objects.link(ob_cube_027)
col_collection_1.objects.link(ob_cube_026)
col_collection_1.objects.link(ob_cube_025)
col_collection_1.objects.link(ob_cube_024)
col_collection_1.objects.link(ob_cube_023)
col_collection_1.objects.link(ob_cube_022)
col_collection_1.objects.link(ob_cube_021)
col_collection_1.objects.link(ob_cube_020)
col_collection_1.objects.link(ob_cube_019)
col_collection_1.objects.link(ob_cube_018)
col_collection_1.objects.link(ob_cube_017)
col_collection_1.objects.link(ob_cube_016)
col_collection_1.objects.link(ob_cube_015)
col_collection_1.objects.link(ob_cube_014)
col_collection_1.objects.link(ob_cube_013)
col_collection_1.objects.link(ob_cube_012)
col_collection_1.objects.link(ob_cube_011)
col_collection_1.objects.link(ob_cube_010)
col_collection_1.objects.link(ob_cube_009)
col_collection_1.objects.link(ob_cube_008)
col_collection_1.objects.link(ob_cube_173)
col_collection_1.objects.link(ob_cube_172)
col_collection_1.objects.link(ob_cube_171)
col_collection_1.objects.link(ob_cube_161)
col_collection_1.objects.link(ob_cube_160)
col_collection_1.objects.link(ob_cube_133)
col_collection_1.objects.link(ob_cube_132)
col_collection_1.objects.link(ob_cube_131)
col_collection_1.objects.link(ob_cube_130)
col_collection_1.objects.link(ob_cube_129)
col_collection_1.objects.link(ob_cube_128)
col_collection_1.objects.link(ob_cube_127)
col_collection_1.objects.link(ob_cube_126)
col_collection_1.objects.link(ob_cube_125)
col_collection_1.objects.link(ob_cube_124)
col_collection_1.objects.link(ob_cube_123)
col_collection_1.objects.link(ob_cube_122)
col_collection_1.objects.link(ob_cube_079)
col_collection_1.objects.link(ob_cube_075)
col_collection_1.objects.link(ob_cube_072)
col_collection_1.objects.link(ob_cube_071)
col_collection_1.objects.link(ob_cube_070)
col_collection_1.objects.link(ob_cube_069)
col_collection_1.objects.link(ob_cube_068)
col_collection_1.objects.link(ob_cube_065)
col_collection_1.objects.link(ob_cube_064)
col_collection_1.objects.link(ob_cube_045)
col_collection_1.objects.link(ob_cube_044)
col_collection_1.objects.link(ob_cube_043)
col_collection_1.objects.link(ob_cube_042)
col_collection_1.objects.link(ob_cube_041)
col_collection_1.objects.link(ob_cube_040)
col_collection_1.objects.link(ob_cube_039)
col_collection_1.objects.link(ob_cube_007)
col_collection_1.objects.link(ob_cube_006)
col_collection_1.objects.link(ob_cube_005)
col_collection_1.objects.link(ob_cube_004)
col_collection_1.objects.link(ob_cube_003)
col_collection_1.objects.link(ob_cube_002)
col_collection_1.objects.link(ob_cube_001)
col_collection_1.objects.link(ob_plane)
col_collection_1.objects.link(ob_cube)
col_collection_1.objects.link(ob_lamp)
col_collection_1.objects.link(ob_camera)

# ---- scene / render settings (as saved in the file)
scene.camera = ob_camera
scene.frame_start = 1; scene.frame_end = 250; scene.frame_set(250)
scene.render.engine = 'CYCLES'
scene.render.resolution_percentage = 50
scene.render.dither_intensity = 0.0
scene.cycles.use_denoising = False
scene.cycles.samples = 128
scene.cycles.sampling_pattern = 'TABULATED_SOBOL'
scene.cycles.use_adaptive_sampling = False
scene.cycles.use_light_tree = False
scene.cycles.blur_glossy = 0.0
scene.cycles.sample_clamp_indirect = 0.0
scene.view_settings.view_transform = 'Standard'
bpy.context.view_layer.update()
